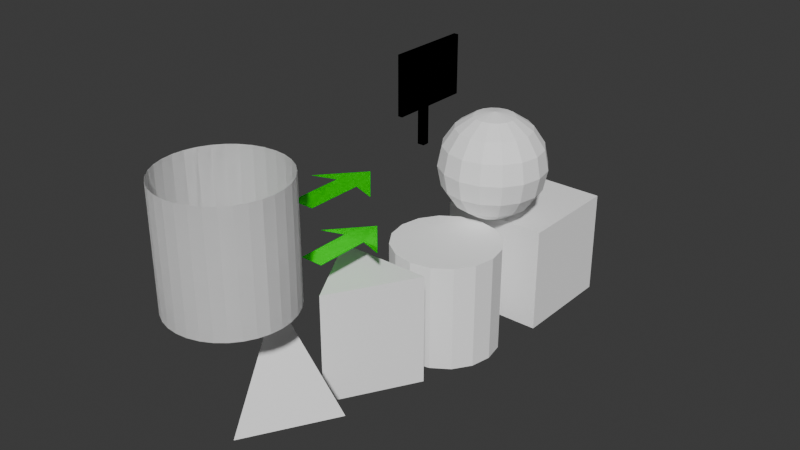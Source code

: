 # Source: Grab_Shapes_RIPPED_ByFloppaSFX-Github.blend  (saved by Blender 4.1.24; exported with 4.5.12 LTS)
import bpy
from mathutils import Matrix  # noqa: F401  (used for matrix-valued properties, if any)

bpy.ops.wm.read_factory_settings(use_empty=True)
scene = bpy.context.scene
scene.name = 'Scene'

# ---- collections
col_collection = bpy.data.collections.new('Collection'); scene.collection.children.link(col_collection)

# ---- materials (node trees are filled in below, after node groups)
mat_0_001 = bpy.data.materials.new('0.001')
mat_0_001.use_transparent_shadow = False
mat_0_001.diffuse_color = (1.0, 1.0, 1.0, 1.0)
mat_0_001.roughness = 1.0
mat_0_002 = bpy.data.materials.new('0.002')
mat_0_002.use_transparent_shadow = False
mat_0_002.diffuse_color = (0.0, 1.0, 0.0, 1.0)
mat_0_002.roughness = 1.0
mat_0_003 = bpy.data.materials.new('0.003')
mat_0_003.use_transparent_shadow = False
mat_0_003.diffuse_color = (0.0, 1.0, 0.0, 1.0)
mat_0_003.roughness = 1.0
mat_0_004 = bpy.data.materials.new('0.004')
mat_0_004.use_transparent_shadow = False
mat_0_004.diffuse_color = (1.0, 1.0, 1.0, 1.0)
mat_0_004.roughness = 1.0
mat_0_005 = bpy.data.materials.new('0.005')
mat_0_005.use_transparent_shadow = False
mat_0_005.diffuse_color = (0.0, 0.0, 0.0, 1.0)
mat_0_005.roughness = 1.0
mat_0_006 = bpy.data.materials.new('0.006')
mat_0_006.use_transparent_shadow = False
mat_0_006.diffuse_color = (1.0, 1.0, 1.0, 1.0)
mat_0_006.roughness = 1.0
mat_0_007 = bpy.data.materials.new('0.007')
mat_0_007.use_transparent_shadow = False
mat_0_007.diffuse_color = (1.0, 1.0, 1.0, 1.0)
mat_0_007.roughness = 1.0
mat_0_008 = bpy.data.materials.new('0.008')
mat_0_008.use_transparent_shadow = False
mat_0_008.diffuse_color = (1.0, 1.0, 1.0, 1.0)
mat_0_008.roughness = 1.0
mat_0_009 = bpy.data.materials.new('0.009')
mat_0_009.use_transparent_shadow = False
mat_0_009.diffuse_color = (1.0, 1.0, 1.0, 1.0)
mat_0_009.roughness = 1.0

# ---- material node trees
mat_0_001.use_nodes = True; mat_0_001.node_tree.nodes.clear()
_N = mat_0_001.node_tree.nodes; _L = mat_0_001.node_tree.links
n0 = _N.new('ShaderNodeBsdfPrincipled'); n0.name = 'Principled BSDF'; n0.location = (0, 300)
n0.inputs[0].default_value = (1.0, 1.0, 1.0, 1.0)
n0.inputs[2].default_value = 1.0
n0.inputs[13].default_value = 0.0
n1 = _N.new('ShaderNodeOutputMaterial'); n1.name = 'Material Output'; n1.location = (280, 300)
_L.new(n0.outputs[0], n1.inputs[0])
n1.is_active_output = True
mat_0_002.use_nodes = True; mat_0_002.node_tree.nodes.clear()
_N = mat_0_002.node_tree.nodes; _L = mat_0_002.node_tree.links
n0 = _N.new('ShaderNodeBsdfPrincipled'); n0.name = 'Principled BSDF'; n0.location = (0, 300)
n0.inputs[0].default_value = (0.0, 1.0, 0.0, 1.0)
n0.inputs[2].default_value = 1.0
n0.inputs[13].default_value = 0.0
n1 = _N.new('ShaderNodeOutputMaterial'); n1.name = 'Material Output'; n1.location = (280, 300)
_L.new(n0.outputs[0], n1.inputs[0])
n1.is_active_output = True
mat_0_003.use_nodes = True; mat_0_003.node_tree.nodes.clear()
_N = mat_0_003.node_tree.nodes; _L = mat_0_003.node_tree.links
n0 = _N.new('ShaderNodeBsdfPrincipled'); n0.name = 'Principled BSDF'; n0.location = (0, 300)
n0.inputs[0].default_value = (0.0, 1.0, 0.0, 1.0)
n0.inputs[2].default_value = 1.0
n0.inputs[13].default_value = 0.0
n1 = _N.new('ShaderNodeOutputMaterial'); n1.name = 'Material Output'; n1.location = (280, 300)
_L.new(n0.outputs[0], n1.inputs[0])
n1.is_active_output = True
mat_0_004.use_nodes = True; mat_0_004.node_tree.nodes.clear()
_N = mat_0_004.node_tree.nodes; _L = mat_0_004.node_tree.links
n0 = _N.new('ShaderNodeBsdfPrincipled'); n0.name = 'Principled BSDF'; n0.location = (0, 300)
n0.inputs[0].default_value = (1.0, 1.0, 1.0, 1.0)
n0.inputs[2].default_value = 1.0
n0.inputs[13].default_value = 0.0
n1 = _N.new('ShaderNodeOutputMaterial'); n1.name = 'Material Output'; n1.location = (280, 300)
_L.new(n0.outputs[0], n1.inputs[0])
n1.is_active_output = True
mat_0_005.use_nodes = True; mat_0_005.node_tree.nodes.clear()
_N = mat_0_005.node_tree.nodes; _L = mat_0_005.node_tree.links
n0 = _N.new('ShaderNodeBsdfPrincipled'); n0.name = 'Principled BSDF'; n0.location = (0, 300)
n0.inputs[0].default_value = (0.0, 0.0, 0.0, 1.0)
n0.inputs[2].default_value = 1.0
n0.inputs[13].default_value = 0.0
n1 = _N.new('ShaderNodeOutputMaterial'); n1.name = 'Material Output'; n1.location = (280, 300)
_L.new(n0.outputs[0], n1.inputs[0])
n1.is_active_output = True
mat_0_006.use_nodes = True; mat_0_006.node_tree.nodes.clear()
_N = mat_0_006.node_tree.nodes; _L = mat_0_006.node_tree.links
n0 = _N.new('ShaderNodeBsdfPrincipled'); n0.name = 'Principled BSDF'; n0.location = (0, 300)
n0.inputs[0].default_value = (1.0, 1.0, 1.0, 1.0)
n0.inputs[2].default_value = 1.0
n0.inputs[13].default_value = 0.0
n1 = _N.new('ShaderNodeOutputMaterial'); n1.name = 'Material Output'; n1.location = (280, 300)
_L.new(n0.outputs[0], n1.inputs[0])
n1.is_active_output = True
mat_0_007.use_nodes = True; mat_0_007.node_tree.nodes.clear()
_N = mat_0_007.node_tree.nodes; _L = mat_0_007.node_tree.links
n0 = _N.new('ShaderNodeBsdfPrincipled'); n0.name = 'Principled BSDF'; n0.location = (0, 300)
n0.inputs[0].default_value = (1.0, 1.0, 1.0, 1.0)
n0.inputs[2].default_value = 1.0
n0.inputs[13].default_value = 0.0
n1 = _N.new('ShaderNodeOutputMaterial'); n1.name = 'Material Output'; n1.location = (280, 300)
_L.new(n0.outputs[0], n1.inputs[0])
n1.is_active_output = True
mat_0_008.use_nodes = True; mat_0_008.node_tree.nodes.clear()
_N = mat_0_008.node_tree.nodes; _L = mat_0_008.node_tree.links
n0 = _N.new('ShaderNodeBsdfPrincipled'); n0.name = 'Principled BSDF'; n0.location = (0, 300)
n0.inputs[0].default_value = (1.0, 1.0, 1.0, 1.0)
n0.inputs[2].default_value = 1.0
n0.inputs[13].default_value = 0.0
n1 = _N.new('ShaderNodeOutputMaterial'); n1.name = 'Material Output'; n1.location = (280, 300)
_L.new(n0.outputs[0], n1.inputs[0])
n1.is_active_output = True
mat_0_009.use_nodes = True; mat_0_009.node_tree.nodes.clear()
_N = mat_0_009.node_tree.nodes; _L = mat_0_009.node_tree.links
n0 = _N.new('ShaderNodeBsdfPrincipled'); n0.name = 'Principled BSDF'; n0.location = (0, 300)
n0.inputs[0].default_value = (1.0, 1.0, 1.0, 1.0)
n0.inputs[2].default_value = 1.0
n0.inputs[13].default_value = 0.0
n1 = _N.new('ShaderNodeOutputMaterial'); n1.name = 'Material Output'; n1.location = (280, 300)
_L.new(n0.outputs[0], n1.inputs[0])
n1.is_active_output = True

# ---- world
world_world = bpy.data.worlds.new('World'); scene.world = world_world
world_world.use_nodes = True; world_world.node_tree.nodes.clear()
_N = world_world.node_tree.nodes; _L = world_world.node_tree.links
n0 = _N.new('ShaderNodeOutputWorld'); n0.name = 'World Output'; n0.location = (300, 300)
n1 = _N.new('ShaderNodeBackground'); n1.name = 'Background'; n1.location = (10, 300)
n1.inputs[0].default_value = (0.05088, 0.05088, 0.05088, 1.0)
_L.new(n1.outputs[0], n0.inputs[0])
n0.is_active_output = True
world_world.color = (0.05088, 0.05088, 0.05088)
world_world.use_sun_shadow = False
world_world.sun_shadow_jitter_overblur = 0.0

# ---- meshes
me_0_001 = bpy.data.meshes.new('0.001')
me_0_001.from_pydata([(0.0, 0.0, 0.5), (0.0, 1.0, 0.5), (-0.09755, 1.0, 0.4904), (-0.09755, 0.0, 0.4904), (-0.09755, 0.0, 0.4904), (-0.09755, 1.0, 0.4904), (-0.1913, 1.0, 0.4619), (-0.1913, 0.0, 0.4619), (-0.1913, 0.0, 0.4619), (-0.1913, 1.0, 0.4619), (-0.2778, 1.0, 0.4157), (-0.2778, 0.0, 0.4157), (-0.2778, 0.0, 0.4157), (-0.2778, 1.0, 0.4157), (-0.3536, 1.0, 0.3536), (-0.3536, 0.0, 0.3536), (-0.3536, 0.0, 0.3536), (-0.3536, 1.0, 0.3536), (-0.4157, 1.0, 0.2778), (-0.4157, 0.0, 0.2778), (-0.4157, 0.0, 0.2778), (-0.4157, 1.0, 0.2778), (-0.4619, 1.0, 0.1913), (-0.4619, 0.0, 0.1913), (-0.4619, 0.0, 0.1913), (-0.4619, 1.0, 0.1913), (-0.4904, 1.0, 0.09755), (-0.4904, 0.0, 0.09755), (-0.4904, 0.0, 0.09755), (-0.4904, 1.0, 0.09755), (-0.5, 1.0, 3.775e-08), (-0.5, 0.0, 3.775e-08), (-0.5, 0.0, 3.775e-08), (-0.5, 1.0, 3.775e-08), (-0.4904, 1.0, -0.09755), (-0.4904, 0.0, -0.09755), (-0.4904, 0.0, -0.09755), (-0.4904, 1.0, -0.09755), (-0.4619, 1.0, -0.1913), (-0.4619, 0.0, -0.1913), (-0.4619, 0.0, -0.1913), (-0.4619, 1.0, -0.1913), (-0.4157, 1.0, -0.2778), (-0.4157, 0.0, -0.2778), (-0.4157, 0.0, -0.2778), (-0.4157, 1.0, -0.2778), (-0.3536, 1.0, -0.3536), (-0.3536, 0.0, -0.3536), (-0.3536, 0.0, -0.3536), (-0.3536, 1.0, -0.3536), (-0.2778, 1.0, -0.4157), (-0.2778, 0.0, -0.4157), (-0.2778, 0.0, -0.4157), (-0.2778, 1.0, -0.4157), (-0.1913, 1.0, -0.4619), (-0.1913, 0.0, -0.4619), (-0.1913, 0.0, -0.4619), (-0.1913, 1.0, -0.4619), (-0.09755, 1.0, -0.4904), (-0.09755, 0.0, -0.4904), (-0.09755, 0.0, -0.4904), (-0.09755, 1.0, -0.4904), (1.629e-07, 1.0, -0.5), (1.629e-07, 0.0, -0.5), (1.629e-07, 0.0, -0.5), (1.629e-07, 1.0, -0.5), (0.09755, 1.0, -0.4904), (0.09755, 0.0, -0.4904), (0.09755, 0.0, -0.4904), (0.09755, 1.0, -0.4904), (0.1913, 1.0, -0.4619), (0.1913, 0.0, -0.4619), (0.1913, 0.0, -0.4619), (0.1913, 1.0, -0.4619), (0.2778, 1.0, -0.4157), (0.2778, 0.0, -0.4157), (0.2778, 0.0, -0.4157), (0.2778, 1.0, -0.4157), (0.3536, 1.0, -0.3536), (0.3536, 0.0, -0.3536), (0.3536, 0.0, -0.3536), (0.3536, 1.0, -0.3536), (0.4157, 1.0, -0.2778), (0.4157, 0.0, -0.2778), (0.4157, 0.0, -0.2778), (0.4157, 1.0, -0.2778), (0.4619, 1.0, -0.1913), (0.4619, 0.0, -0.1913), (0.4619, 0.0, -0.1913), (0.4619, 1.0, -0.1913), (0.4904, 1.0, -0.09754), (0.4904, 0.0, -0.09754), (0.4904, 0.0, -0.09754), (0.4904, 1.0, -0.09754), (0.5, 1.0, 4.828e-07), (0.5, 0.0, 4.828e-07), (0.5, 0.0, 4.828e-07), (0.5, 1.0, 4.828e-07), (0.4904, 1.0, 0.09755), (0.4904, 0.0, 0.09755), (0.4904, 0.0, 0.09755), (0.4904, 1.0, 0.09755), (0.4619, 1.0, 0.1913), (0.4619, 0.0, 0.1913), (0.4619, 0.0, 0.1913), (0.4619, 1.0, 0.1913), (0.4157, 1.0, 0.2778), (0.4157, 0.0, 0.2778), (0.4157, 0.0, 0.2778), (0.4157, 1.0, 0.2778), (0.3536, 1.0, 0.3536), (0.3536, 0.0, 0.3536), (0.3536, 0.0, 0.3536), (0.3536, 1.0, 0.3536), (0.2778, 1.0, 0.4157), (0.2778, 0.0, 0.4157), (0.2778, 0.0, 0.4157), (0.2778, 1.0, 0.4157), (0.1913, 1.0, 0.4619), (0.1913, 0.0, 0.4619), (0.1913, 0.0, 0.4619), (0.1913, 1.0, 0.4619), (0.09754, 1.0, 0.4904), (0.09754, 0.0, 0.4904), (0.09754, 0.0, 0.4904), (0.09754, 1.0, 0.4904), (0.0, 1.0, 0.5), (0.0, 0.0, 0.5), (0.0, 0.0, 0.5), (-0.09755, 0.0, 0.4904), (-0.09755, 1.0, 0.4904), (0.0, 1.0, 0.5), (-0.09755, 0.0, 0.4904), (-0.1913, 0.0, 0.4619), (-0.1913, 1.0, 0.4619), (-0.09755, 1.0, 0.4904), (-0.1913, 0.0, 0.4619), (-0.2778, 0.0, 0.4157), (-0.2778, 1.0, 0.4157), (-0.1913, 1.0, 0.4619), (-0.2778, 0.0, 0.4157), (-0.3536, 0.0, 0.3536), (-0.3536, 1.0, 0.3536), (-0.2778, 1.0, 0.4157), (-0.3536, 0.0, 0.3536), (-0.4157, 0.0, 0.2778), (-0.4157, 1.0, 0.2778), (-0.3536, 1.0, 0.3536), (-0.4157, 0.0, 0.2778), (-0.4619, 0.0, 0.1913), (-0.4619, 1.0, 0.1913), (-0.4157, 1.0, 0.2778), (-0.4619, 0.0, 0.1913), (-0.4904, 0.0, 0.09755), (-0.4904, 1.0, 0.09755), (-0.4619, 1.0, 0.1913), (-0.4904, 0.0, 0.09755), (-0.5, 0.0, 3.775e-08), (-0.5, 1.0, 3.775e-08), (-0.4904, 1.0, 0.09755), (-0.5, 0.0, 3.775e-08), (-0.4904, 0.0, -0.09755), (-0.4904, 1.0, -0.09755), (-0.5, 1.0, 3.775e-08), (-0.4904, 0.0, -0.09755), (-0.4619, 0.0, -0.1913), (-0.4619, 1.0, -0.1913), (-0.4904, 1.0, -0.09755), (-0.4619, 0.0, -0.1913), (-0.4157, 0.0, -0.2778), (-0.4157, 1.0, -0.2778), (-0.4619, 1.0, -0.1913), (-0.4157, 0.0, -0.2778), (-0.3536, 0.0, -0.3536), (-0.3536, 1.0, -0.3536), (-0.4157, 1.0, -0.2778), (-0.3536, 0.0, -0.3536), (-0.2778, 0.0, -0.4157), (-0.2778, 1.0, -0.4157), (-0.3536, 1.0, -0.3536), (-0.2778, 0.0, -0.4157), (-0.1913, 0.0, -0.4619), (-0.1913, 1.0, -0.4619), (-0.2778, 1.0, -0.4157), (-0.1913, 0.0, -0.4619), (-0.09755, 0.0, -0.4904), (-0.09755, 1.0, -0.4904), (-0.1913, 1.0, -0.4619), (-0.09755, 0.0, -0.4904), (1.629e-07, 0.0, -0.5), (1.629e-07, 1.0, -0.5), (-0.09755, 1.0, -0.4904), (1.629e-07, 0.0, -0.5), (0.09755, 0.0, -0.4904), (0.09755, 1.0, -0.4904), (1.629e-07, 1.0, -0.5), (0.09755, 0.0, -0.4904), (0.1913, 0.0, -0.4619), (0.1913, 1.0, -0.4619), (0.09755, 1.0, -0.4904), (0.1913, 0.0, -0.4619), (0.2778, 0.0, -0.4157), (0.2778, 1.0, -0.4157), (0.1913, 1.0, -0.4619), (0.2778, 0.0, -0.4157), (0.3536, 0.0, -0.3536), (0.3536, 1.0, -0.3536), (0.2778, 1.0, -0.4157), (0.3536, 0.0, -0.3536), (0.4157, 0.0, -0.2778), (0.4157, 1.0, -0.2778), (0.3536, 1.0, -0.3536), (0.4157, 0.0, -0.2778), (0.4619, 0.0, -0.1913), (0.4619, 1.0, -0.1913), (0.4157, 1.0, -0.2778), (0.4619, 0.0, -0.1913), (0.4904, 0.0, -0.09754), (0.4904, 1.0, -0.09754), (0.4619, 1.0, -0.1913), (0.4904, 0.0, -0.09754), (0.5, 0.0, 4.828e-07), (0.5, 1.0, 4.828e-07), (0.4904, 1.0, -0.09754), (0.5, 0.0, 4.828e-07), (0.4904, 0.0, 0.09755), (0.4904, 1.0, 0.09755), (0.5, 1.0, 4.828e-07), (0.4904, 0.0, 0.09755), (0.4619, 0.0, 0.1913), (0.4619, 1.0, 0.1913), (0.4904, 1.0, 0.09755), (0.4619, 0.0, 0.1913), (0.4157, 0.0, 0.2778), (0.4157, 1.0, 0.2778), (0.4619, 1.0, 0.1913), (0.4157, 0.0, 0.2778), (0.3536, 0.0, 0.3536), (0.3536, 1.0, 0.3536), (0.4157, 1.0, 0.2778), (0.3536, 0.0, 0.3536), (0.2778, 0.0, 0.4157), (0.2778, 1.0, 0.4157), (0.3536, 1.0, 0.3536), (0.2778, 0.0, 0.4157), (0.1913, 0.0, 0.4619), (0.1913, 1.0, 0.4619), (0.2778, 1.0, 0.4157), (0.1913, 0.0, 0.4619), (0.09754, 0.0, 0.4904), (0.09754, 1.0, 0.4904), (0.1913, 1.0, 0.4619), (0.09754, 0.0, 0.4904), (0.0, 0.0, 0.5), (0.0, 1.0, 0.5), (0.09754, 1.0, 0.4904)], [], [(0, 1, 2), (0, 2, 3), (4, 5, 6), (4, 6, 7), (8, 9, 10), (8, 10, 11), (12, 13, 14), (12, 14, 15), (16, 17, 18), (16, 18, 19), (20, 21, 22), (20, 22, 23), (24, 25, 26), (24, 26, 27), (28, 29, 30), (28, 30, 31), (32, 33, 34), (32, 34, 35), (36, 37, 38), (36, 38, 39), (40, 41, 42), (40, 42, 43), (44, 45, 46), (44, 46, 47), (48, 49, 50), (48, 50, 51), (52, 53, 54), (52, 54, 55), (56, 57, 58), (56, 58, 59), (60, 61, 62), (60, 62, 63), (64, 65, 66), (64, 66, 67), (68, 69, 70), (68, 70, 71), (72, 73, 74), (72, 74, 75), (76, 77, 78), (76, 78, 79), (80, 81, 82), (80, 82, 83), (84, 85, 86), (84, 86, 87), (88, 89, 90), (88, 90, 91), (92, 93, 94), (92, 94, 95), (96, 97, 98), (96, 98, 99), (100, 101, 102), (100, 102, 103), (104, 105, 106), (104, 106, 107), (108, 109, 110), (108, 110, 111), (112, 113, 114), (112, 114, 115), (116, 117, 118), (116, 118, 119), (120, 121, 122), (120, 122, 123), (124, 125, 126), (124, 126, 127), (128, 129, 130), (128, 130, 131), (132, 133, 134), (132, 134, 135), (136, 137, 138), (136, 138, 139), (140, 141, 142), (140, 142, 143), (144, 145, 146), (144, 146, 147), (148, 149, 150), (148, 150, 151), (152, 153, 154), (152, 154, 155), (156, 157, 158), (156, 158, 159), (160, 161, 162), (160, 162, 163), (164, 165, 166), (164, 166, 167), (168, 169, 170), (168, 170, 171), (172, 173, 174), (172, 174, 175), (176, 177, 178), (176, 178, 179), (180, 181, 182), (180, 182, 183), (184, 185, 186), (184, 186, 187), (188, 189, 190), (188, 190, 191), (192, 193, 194), (192, 194, 195), (196, 197, 198), (196, 198, 199), (200, 201, 202), (200, 202, 203), (204, 205, 206), (204, 206, 207), (208, 209, 210), (208, 210, 211), (212, 213, 214), (212, 214, 215), (216, 217, 218), (216, 218, 219), (220, 221, 222), (220, 222, 223), (224, 225, 226), (224, 226, 227), (228, 229, 230), (228, 230, 231), (232, 233, 234), (232, 234, 235), (236, 237, 238), (236, 238, 239), (240, 241, 242), (240, 242, 243), (244, 245, 246), (244, 246, 247), (248, 249, 250), (248, 250, 251), (252, 253, 254), (252, 254, 255)])
me_0_001.materials.append(mat_0_001)
me_0_001.update()
me_0_001.normals_split_custom_set([tuple(v) for v in zip(*[iter([-0.09802, 0.0, 0.9952, -0.09802, 0.0, 0.9952, -0.09802, 0.0, 0.9952, -0.09802, 0.0, 0.9952, -0.09802, 0.0, 0.9952, -0.09802, 0.0, 0.9952, -0.2903, 0.0, 0.9569, -0.2903, 0.0, 0.9569, -0.2903, 0.0, 0.9569, -0.2903, 0.0, 0.9569, -0.2903, 0.0, 0.9569, -0.2903, 0.0, 0.9569, -0.4714, 0.0, 0.8819, -0.4714, 0.0, 0.8819, -0.4714, 0.0, 0.8819, -0.4714, 0.0, 0.8819, -0.4714, 0.0, 0.8819, -0.4714, 0.0, 0.8819, -0.6344, 0.0, 0.773, -0.6344, 0.0, 0.773, -0.6344, 0.0, 0.773, -0.6344, 0.0, 0.773, -0.6344, 0.0, 0.773, -0.6344, 0.0, 0.773, -0.773, 0.0, 0.6344, -0.773, 0.0, 0.6344, -0.773, 0.0, 0.6344, -0.773, 0.0, 0.6344, -0.773, 0.0, 0.6344, -0.773, 0.0, 0.6344, -0.8819, 0.0, 0.4714, -0.8819, 0.0, 0.4714, -0.8819, 0.0, 0.4714, -0.8819, 0.0, 0.4714, -0.8819, 0.0, 0.4714, -0.8819, 0.0, 0.4714, -0.9569, 0.0, 0.2903, -0.9569, 0.0, 0.2903, -0.9569, 0.0, 0.2903, -0.9569, 0.0, 0.2903, -0.9569, 0.0, 0.2903, -0.9569, 0.0, 0.2903, -0.9952, 0.0, 0.09802, -0.9952, 0.0, 0.09802, -0.9952, 0.0, 0.09802, -0.9952, 0.0, 0.09802, -0.9952, 0.0, 0.09802, -0.9952, 0.0, 0.09802, -0.9952, 0.0, -0.09802, -0.9952, 0.0, -0.09802, -0.9952, 0.0, -0.09802, -0.9952, 0.0, -0.09802, -0.9952, 0.0, -0.09802, -0.9952, 0.0, -0.09802, -0.9569, 0.0, -0.2903, -0.9569, 0.0, -0.2903, -0.9569, 0.0, -0.2903, -0.9569, 0.0, -0.2903, -0.9569, 0.0, -0.2903, -0.9569, 0.0, -0.2903, -0.8819, 0.0, -0.4714, -0.8819, 0.0, -0.4714, -0.8819, 0.0, -0.4714, -0.8819, 0.0, -0.4714, -0.8819, 0.0, -0.4714, -0.8819, 0.0, -0.4714, -0.773, 0.0, -0.6344, -0.773, 0.0, -0.6344, -0.773, 0.0, -0.6344, -0.773, 0.0, -0.6344, -0.773, 0.0, -0.6344, -0.773, 0.0, -0.6344, -0.6344, 0.0, -0.773, -0.6344, 0.0, -0.773, -0.6344, 0.0, -0.773, -0.6344, 0.0, -0.773, -0.6344, 0.0, -0.773, -0.6344, 0.0, -0.773, -0.4714, 0.0, -0.8819, -0.4714, 0.0, -0.8819, -0.4714, 0.0, -0.8819, -0.4714, 0.0, -0.8819, -0.4714, 0.0, -0.8819, -0.4714, 0.0, -0.8819, -0.2903, 0.0, -0.9569, -0.2903, 0.0, -0.9569, -0.2903, 0.0, -0.9569, -0.2903, 0.0, -0.9569, -0.2903, 0.0, -0.9569, -0.2903, 0.0, -0.9569, -0.09802, 0.0, -0.9952, -0.09802, 0.0, -0.9952, -0.09802, 0.0, -0.9952, -0.09802, 0.0, -0.9952, -0.09802, 0.0, -0.9952, -0.09802, 0.0, -0.9952, 0.09802, 0.0, -0.9952, 0.09802, 0.0, -0.9952, 0.09802, 0.0, -0.9952, 0.09802, 0.0, -0.9952, 0.09802, 0.0, -0.9952, 0.09802, 0.0, -0.9952, 0.2903, 0.0, -0.9569, 0.2903, 0.0, -0.9569, 0.2903, 0.0, -0.9569, 0.2903, 0.0, -0.9569, 0.2903, 0.0, -0.9569, 0.2903, 0.0, -0.9569, 0.4714, 0.0, -0.8819, 0.4714, 0.0, -0.8819, 0.4714, 0.0, -0.8819, 0.4714, 0.0, -0.8819, 0.4714, 0.0, -0.8819, 0.4714, 0.0, -0.8819, 0.6344, 0.0, -0.773, 0.6344, 0.0, -0.773, 0.6344, 0.0, -0.773, 0.6344, 0.0, -0.773, 0.6344, 0.0, -0.773, 0.6344, 0.0, -0.773, 0.773, 0.0, -0.6344, 0.773, 0.0, -0.6344, 0.773, 0.0, -0.6344, 0.773, 0.0, -0.6344, 0.773, 0.0, -0.6344, 0.773, 0.0, -0.6344, 0.8819, 0.0, -0.4714, 0.8819, 0.0, -0.4714, 0.8819, 0.0, -0.4714, 0.8819, 0.0, -0.4714, 0.8819, 0.0, -0.4714, 0.8819, 0.0, -0.4714, 0.9569, 0.0, -0.2903, 0.9569, 0.0, -0.2903, 0.9569, 0.0, -0.2903, 0.9569, 0.0, -0.2903, 0.9569, 0.0, -0.2903, 0.9569, 0.0, -0.2903, 0.9952, 0.0, -0.09802, 0.9952, 0.0, -0.09802, 0.9952, 0.0, -0.09802, 0.9952, 0.0, -0.09802, 0.9952, 0.0, -0.09802, 0.9952, 0.0, -0.09802, 0.9952, 0.0, 0.09802, 0.9952, 0.0, 0.09802, 0.9952, 0.0, 0.09802, 0.9952, 0.0, 0.09802, 0.9952, 0.0, 0.09802, 0.9952, 0.0, 0.09802, 0.9569, 0.0, 0.2903, 0.9569, 0.0, 0.2903, 0.9569, 0.0, 0.2903, 0.9569, 0.0, 0.2903, 0.9569, 0.0, 0.2903, 0.9569, 0.0, 0.2903, 0.8819, 0.0, 0.4714, 0.8819, 0.0, 0.4714, 0.8819, 0.0, 0.4714, 0.8819, 0.0, 0.4714, 0.8819, 0.0, 0.4714, 0.8819, 0.0, 0.4714, 0.773, 0.0, 0.6344, 0.773, 0.0, 0.6344, 0.773, 0.0, 0.6344, 0.773, 0.0, 0.6344, 0.773, 0.0, 0.6344, 0.773, 0.0, 0.6344, 0.6344, 0.0, 0.773, 0.6344, 0.0, 0.773, 0.6344, 0.0, 0.773, 0.6344, 0.0, 0.773, 0.6344, 0.0, 0.773, 0.6344, 0.0, 0.773, 0.4714, 0.0, 0.8819, 0.4714, 0.0, 0.8819, 0.4714, 0.0, 0.8819, 0.4714, 0.0, 0.8819, 0.4714, 0.0, 0.8819, 0.4714, 0.0, 0.8819, 0.2903, 0.0, 0.9569, 0.2903, 0.0, 0.9569, 0.2903, 0.0, 0.9569, 0.2903, 0.0, 0.9569, 0.2903, 0.0, 0.9569, 0.2903, 0.0, 0.9569, 0.09802, 0.0, 0.9952, 0.09802, 0.0, 0.9952, 0.09802, 0.0, 0.9952, 0.09802, 0.0, 0.9952, 0.09802, 0.0, 0.9952, 0.09802, 0.0, 0.9952, 0.09802, 0.0, -0.9952, 0.09802, 0.0, -0.9952, 0.09802, 0.0, -0.9952, 0.09802, 0.0, -0.9952, 0.09802, 0.0, -0.9952, 0.09802, 0.0, -0.9952, 0.2903, 0.0, -0.9569, 0.2903, 0.0, -0.9569, 0.2903, 0.0, -0.9569, 0.2903, 0.0, -0.9569, 0.2903, 0.0, -0.9569, 0.2903, 0.0, -0.9569, 0.4714, 0.0, -0.8819, 0.4714, 0.0, -0.8819, 0.4714, 0.0, -0.8819, 0.4714, 0.0, -0.8819, 0.4714, 0.0, -0.8819, 0.4714, 0.0, -0.8819, 0.6344, 0.0, -0.773, 0.6344, 0.0, -0.773, 0.6344, 0.0, -0.773, 0.6344, 0.0, -0.773, 0.6344, 0.0, -0.773, 0.6344, 0.0, -0.773, 0.773, 0.0, -0.6344, 0.773, 0.0, -0.6344, 0.773, 0.0, -0.6344, 0.773, 0.0, -0.6344, 0.773, 0.0, -0.6344, 0.773, 0.0, -0.6344, 0.8819, 0.0, -0.4714, 0.8819, 0.0, -0.4714, 0.8819, 0.0, -0.4714, 0.8819, 0.0, -0.4714, 0.8819, 0.0, -0.4714, 0.8819, 0.0, -0.4714, 0.9569, 0.0, -0.2903, 0.9569, 0.0, -0.2903, 0.9569, 0.0, -0.2903, 0.9569, 0.0, -0.2903, 0.9569, 0.0, -0.2903, 0.9569, 0.0, -0.2903, 0.9952, 0.0, -0.09802, 0.9952, 0.0, -0.09802, 0.9952, 0.0, -0.09802, 0.9952, 0.0, -0.09802, 0.9952, 0.0, -0.09802, 0.9952, 0.0, -0.09802, 0.9952, 0.0, 0.09802, 0.9952, 0.0, 0.09802, 0.9952, 0.0, 0.09802, 0.9952, 0.0, 0.09802, 0.9952, 0.0, 0.09802, 0.9952, 0.0, 0.09802, 0.9569, 0.0, 0.2903, 0.9569, 0.0, 0.2903, 0.9569, 0.0, 0.2903, 0.9569, 0.0, 0.2903, 0.9569, 0.0, 0.2903, 0.9569, 0.0, 0.2903, 0.8819, 0.0, 0.4714, 0.8819, 0.0, 0.4714, 0.8819, 0.0, 0.4714, 0.8819, 0.0, 0.4714, 0.8819, 0.0, 0.4714, 0.8819, 0.0, 0.4714, 0.773, 0.0, 0.6344, 0.773, 0.0, 0.6344, 0.773, 0.0, 0.6344, 0.773, 0.0, 0.6344, 0.773, 0.0, 0.6344, 0.773, 0.0, 0.6344, 0.6344, 0.0, 0.773, 0.6344, 0.0, 0.773, 0.6344, 0.0, 0.773, 0.6344, 0.0, 0.773, 0.6344, 0.0, 0.773, 0.6344, 0.0, 0.773, 0.4714, 0.0, 0.8819, 0.4714, 0.0, 0.8819, 0.4714, 0.0, 0.8819, 0.4714, 0.0, 0.8819, 0.4714, 0.0, 0.8819, 0.4714, 0.0, 0.8819, 0.2903, 0.0, 0.9569, 0.2903, 0.0, 0.9569, 0.2903, 0.0, 0.9569, 0.2903, 0.0, 0.9569, 0.2903, 0.0, 0.9569, 0.2903, 0.0, 0.9569, 0.09802, 0.0, 0.9952, 0.09802, 0.0, 0.9952, 0.09802, 0.0, 0.9952, 0.09802, 0.0, 0.9952, 0.09802, 0.0, 0.9952, 0.09802, 0.0, 0.9952, -0.09802, 0.0, 0.9952, -0.09802, 0.0, 0.9952, -0.09802, 0.0, 0.9952, -0.09802, 0.0, 0.9952, -0.09802, 0.0, 0.9952, -0.09802, 0.0, 0.9952, -0.2903, 0.0, 0.9569, -0.2903, 0.0, 0.9569, -0.2903, 0.0, 0.9569, -0.2903, 0.0, 0.9569, -0.2903, 0.0, 0.9569, -0.2903, 0.0, 0.9569, -0.4714, 0.0, 0.8819, -0.4714, 0.0, 0.8819, -0.4714, 0.0, 0.8819, -0.4714, 0.0, 0.8819, -0.4714, 0.0, 0.8819, -0.4714, 0.0, 0.8819, -0.6344, 0.0, 0.773, -0.6344, 0.0, 0.773, -0.6344, 0.0, 0.773, -0.6344, 0.0, 0.773, -0.6344, 0.0, 0.773, -0.6344, 0.0, 0.773, -0.773, 0.0, 0.6344, -0.773, 0.0, 0.6344, -0.773, 0.0, 0.6344, -0.773, 0.0, 0.6344, -0.773, 0.0, 0.6344, -0.773, 0.0, 0.6344, -0.8819, 0.0, 0.4714, -0.8819, 0.0, 0.4714, -0.8819, 0.0, 0.4714, -0.8819, 0.0, 0.4714, -0.8819, 0.0, 0.4714, -0.8819, 0.0, 0.4714, -0.9569, 0.0, 0.2903, -0.9569, 0.0, 0.2903, -0.9569, 0.0, 0.2903, -0.9569, 0.0, 0.2903, -0.9569, 0.0, 0.2903, -0.9569, 0.0, 0.2903, -0.9952, 0.0, 0.09802, -0.9952, 0.0, 0.09802, -0.9952, 0.0, 0.09802, -0.9952, 0.0, 0.09802, -0.9952, 0.0, 0.09802, -0.9952, 0.0, 0.09802, -0.9952, 0.0, -0.09802, -0.9952, 0.0, -0.09802, -0.9952, 0.0, -0.09802, -0.9952, 0.0, -0.09802, -0.9952, 0.0, -0.09802, -0.9952, 0.0, -0.09802, -0.9569, 0.0, -0.2903, -0.9569, 0.0, -0.2903, -0.9569, 0.0, -0.2903, -0.9569, 0.0, -0.2903, -0.9569, 0.0, -0.2903, -0.9569, 0.0, -0.2903, -0.8819, 0.0, -0.4714, -0.8819, 0.0, -0.4714, -0.8819, 0.0, -0.4714, -0.8819, 0.0, -0.4714, -0.8819, 0.0, -0.4714, -0.8819, 0.0, -0.4714, -0.773, 0.0, -0.6344, -0.773, 0.0, -0.6344, -0.773, 0.0, -0.6344, -0.773, 0.0, -0.6344, -0.773, 0.0, -0.6344, -0.773, 0.0, -0.6344, -0.6344, 0.0, -0.773, -0.6344, 0.0, -0.773, -0.6344, 0.0, -0.773, -0.6344, 0.0, -0.773, -0.6344, 0.0, -0.773, -0.6344, 0.0, -0.773, -0.4714, 0.0, -0.8819, -0.4714, 0.0, -0.8819, -0.4714, 0.0, -0.8819, -0.4714, 0.0, -0.8819, -0.4714, 0.0, -0.8819, -0.4714, 0.0, -0.8819, -0.2903, 0.0, -0.9569, -0.2903, 0.0, -0.9569, -0.2903, 0.0, -0.9569, -0.2903, 0.0, -0.9569, -0.2903, 0.0, -0.9569, -0.2903, 0.0, -0.9569, -0.09802, 0.0, -0.9952, -0.09802, 0.0, -0.9952, -0.09802, 0.0, -0.9952, -0.09802, 0.0, -0.9952, -0.09802, 0.0, -0.9952, -0.09802, 0.0, -0.9952])] * 3)])
me_0_002 = bpy.data.meshes.new('0.002')
me_0_002.from_pydata([(-0.3, 0.5, -0.04858), (-1.278e-07, 0.5, -0.3923), (-0.1, 0.5, -0.1177), (0.1, 0.5, -0.1177), (0.1, 0.5, 0.3599), (-0.1, 0.5, 0.3599), (-1.278e-07, 0.5, -0.3923), (0.3, 0.5, -0.04858), (0.1, 0.5, -0.1177), (-0.3, 0.5, -0.04858), (-0.1, 0.5, -0.1177), (-1.278e-07, 0.5, -0.3923), (0.1, 0.5, -0.1177), (-0.1, 0.5, 0.3599), (0.1, 0.5, 0.3599), (-1.278e-07, 0.5, -0.3923), (0.1, 0.5, -0.1177), (0.3, 0.5, -0.04858)], [], [(0, 1, 2), (2, 1, 3), (2, 3, 4), (2, 4, 5), (6, 7, 8), (9, 10, 11), (10, 12, 11), (10, 13, 14), (10, 14, 12), (15, 16, 17)])
me_0_002.materials.append(mat_0_002)
me_0_002.update()
me_0_002.normals_split_custom_set([tuple(v) for v in zip(*[iter([0.0, -1.0, -1.552e-07, 0.0, -1.0, -1.552e-07, 0.0, -1.0, -1.552e-07, 0.0, -1.0, 0.0, 0.0, -1.0, 0.0, 0.0, -1.0, 0.0, 0.0, -1.0, 7.799e-08, 0.0, -1.0, 7.799e-08, 0.0, -1.0, 7.799e-08, 0.0, -1.0, -1.56e-07, 0.0, -1.0, -1.56e-07, 0.0, -1.0, -1.56e-07, 0.0, -1.0, 0.0, 0.0, -1.0, 0.0, 0.0, -1.0, 0.0, 0.0, 1.0, 1.552e-07, 0.0, 1.0, 1.552e-07, 0.0, 1.0, 1.552e-07, 0.0, 1.0, 0.0, 0.0, 1.0, 0.0, 0.0, 1.0, 0.0, 0.0, 1.0, 1.56e-07, 0.0, 1.0, 1.56e-07, 0.0, 1.0, 1.56e-07, 0.0, 1.0, -7.799e-08, 0.0, 1.0, -7.799e-08, 0.0, 1.0, -7.799e-08, 0.0, 1.0, 0.0, 0.0, 1.0, 0.0, 0.0, 1.0, 0.0])] * 3)])
me_0_003 = bpy.data.meshes.new('0.003')
me_0_003.from_pydata([(-0.3, 0.0, -0.04858), (-1.278e-07, 0.0, -0.3923), (-0.1, 0.0, -0.1177), (0.1, 0.0, -0.1177), (0.1, 0.0, 0.3599), (-0.1, 0.0, 0.3599), (-1.278e-07, 0.0, -0.3923), (0.3, 0.0, -0.04858), (0.1, 0.0, -0.1177), (-0.3, 0.0, -0.04858), (-0.1, 0.0, -0.1177), (-1.278e-07, 0.0, -0.3923), (0.1, 0.0, -0.1177), (-0.1, 0.0, 0.3599), (0.1, 0.0, 0.3599), (-1.278e-07, 0.0, -0.3923), (0.1, 0.0, -0.1177), (0.3, 0.0, -0.04858)], [], [(0, 1, 2), (2, 1, 3), (2, 3, 4), (2, 4, 5), (6, 7, 8), (9, 10, 11), (10, 12, 11), (10, 13, 14), (10, 14, 12), (15, 16, 17)])
me_0_003.materials.append(mat_0_003)
me_0_003.update()
me_0_003.normals_split_custom_set([tuple(v) for v in zip(*[iter([0.0, -1.0, 0.0, 0.0, -1.0, 0.0, 0.0, -1.0, 0.0, 0.0, -1.0, 0.0, 0.0, -1.0, 0.0, 0.0, -1.0, 0.0, 0.0, -1.0, 0.0, 0.0, -1.0, 0.0, 0.0, -1.0, 0.0, 0.0, -1.0, 0.0, 0.0, -1.0, 0.0, 0.0, -1.0, 0.0, 0.0, -1.0, 0.0, 0.0, -1.0, 0.0, 0.0, -1.0, 0.0, 0.0, 1.0, 0.0, 0.0, 1.0, 0.0, 0.0, 1.0, 0.0, 0.0, 1.0, 0.0, 0.0, 1.0, 0.0, 0.0, 1.0, 0.0, 0.0, 1.0, 0.0, 0.0, 1.0, 0.0, 0.0, 1.0, 0.0, 0.0, 1.0, 0.0, 0.0, 1.0, 0.0, 0.0, 1.0, 0.0, 0.0, 1.0, 0.0, 0.0, 1.0, 0.0, 0.0, 1.0, 0.0])] * 3)])
me_0_004 = bpy.data.meshes.new('0.004')
me_0_004.from_pydata([(0.0, -0.4619, 0.1913), (-2.17e-07, -0.3536, 0.3536), (-0.1353, -0.3536, 0.3266), (-0.07322, -0.4619, 0.1768), (0.0, -0.1913, 0.4619), (-3.287e-07, -2.186e-08, 0.5), (-0.1913, -2.186e-08, 0.4619), (-0.1768, -0.1913, 0.4268), (0.0, 0.1913, 0.4619), (0.0, 0.3536, 0.3536), (-0.1353, 0.3536, 0.3266), (-0.1768, 0.1913, 0.4268), (-5.306e-08, 0.4619, 0.1913), (3.375e-14, 0.5, 2.531e-14), (-0.07322, 0.4619, 0.1768), (0.0, -0.5, 7.55e-08), (0.0, -0.4619, 0.1913), (-0.07322, -0.4619, 0.1768), (-2.17e-07, -0.3536, 0.3536), (0.0, -0.1913, 0.4619), (-0.1768, -0.1913, 0.4268), (-0.1353, -0.3536, 0.3266), (-3.287e-07, -2.186e-08, 0.5), (0.0, 0.1913, 0.4619), (-0.1768, 0.1913, 0.4268), (-0.1913, -2.186e-08, 0.4619), (0.0, 0.3536, 0.3536), (-5.306e-08, 0.4619, 0.1913), (-0.07322, 0.4619, 0.1768), (-0.1353, 0.3536, 0.3266), (-0.07322, 0.4619, 0.1768), (3.375e-14, 0.5, 2.531e-14), (-0.1353, 0.4619, 0.1353), (0.0, -0.5, 7.55e-08), (-0.07322, -0.4619, 0.1768), (-0.1353, -0.4619, 0.1353), (-0.1353, -0.3536, 0.3266), (-0.1768, -0.1913, 0.4268), (-0.3266, -0.1913, 0.3266), (-0.25, -0.3536, 0.25), (-0.1913, -2.186e-08, 0.4619), (-0.1768, 0.1913, 0.4268), (-0.3266, 0.1913, 0.3266), (-0.3536, -2.186e-08, 0.3536), (-0.1353, 0.3536, 0.3266), (-0.07322, 0.4619, 0.1768), (-0.1353, 0.4619, 0.1353), (-0.25, 0.3536, 0.25), (-0.07322, -0.4619, 0.1768), (-0.1353, -0.3536, 0.3266), (-0.25, -0.3536, 0.25), (-0.1353, -0.4619, 0.1353), (-0.1768, -0.1913, 0.4268), (-0.1913, -2.186e-08, 0.4619), (-0.3536, -2.186e-08, 0.3536), (-0.3266, -0.1913, 0.3266), (-0.1768, 0.1913, 0.4268), (-0.1353, 0.3536, 0.3266), (-0.25, 0.3536, 0.25), (-0.3266, 0.1913, 0.3266), (-0.25, -0.3536, 0.25), (-0.3266, -0.1913, 0.3266), (-0.4268, -0.1913, 0.1768), (-0.3266, -0.3536, 0.1353), (-0.3536, -2.186e-08, 0.3536), (-0.3266, 0.1913, 0.3266), (-0.4268, 0.1913, 0.1768), (-0.4619, -2.186e-08, 0.1913), (-0.25, 0.3536, 0.25), (-0.1353, 0.4619, 0.1353), (-0.1768, 0.4619, 0.07322), (-0.3266, 0.3536, 0.1353), (-0.1353, -0.4619, 0.1353), (-0.25, -0.3536, 0.25), (-0.3266, -0.3536, 0.1353), (-0.1768, -0.4619, 0.07322), (-0.3266, -0.1913, 0.3266), (-0.3536, -2.186e-08, 0.3536), (-0.4619, -2.186e-08, 0.1913), (-0.4268, -0.1913, 0.1768), (-0.3266, 0.1913, 0.3266), (-0.25, 0.3536, 0.25), (-0.3266, 0.3536, 0.1353), (-0.4268, 0.1913, 0.1768), (-0.1353, 0.4619, 0.1353), (3.375e-14, 0.5, 2.531e-14), (-0.1768, 0.4619, 0.07322), (0.0, -0.5, 7.55e-08), (-0.1353, -0.4619, 0.1353), (-0.1768, -0.4619, 0.07322), (-0.1768, -0.4619, 0.07322), (-0.3266, -0.3536, 0.1353), (-0.3536, -0.3536, 3.555e-08), (-0.1913, -0.4619, 2.81e-08), (-0.4268, -0.1913, 0.1768), (-0.4619, -2.186e-08, 0.1913), (-0.5, -2.186e-08, 5.747e-09), (-0.4619, -0.1913, 5.747e-09), (-0.4268, 0.1913, 0.1768), (-0.3266, 0.3536, 0.1353), (-0.3536, 0.3536, 3.555e-08), (-0.4619, 0.1913, 5.747e-09), (-0.1768, 0.4619, 0.07322), (3.375e-14, 0.5, 2.531e-14), (-0.1913, 0.4619, 6.535e-08), (0.0, -0.5, 7.55e-08), (-0.1768, -0.4619, 0.07322), (-0.1913, -0.4619, 2.81e-08), (-0.3266, -0.3536, 0.1353), (-0.4268, -0.1913, 0.1768), (-0.4619, -0.1913, 5.747e-09), (-0.3536, -0.3536, 3.555e-08), (-0.4619, -2.186e-08, 0.1913), (-0.4268, 0.1913, 0.1768), (-0.4619, 0.1913, 5.747e-09), (-0.5, -2.186e-08, 5.747e-09), (-0.3266, 0.3536, 0.1353), (-0.1768, 0.4619, 0.07322), (-0.1913, 0.4619, 6.535e-08), (-0.3536, 0.3536, 3.555e-08), (-0.4619, -0.1913, 5.747e-09), (-0.5, -2.186e-08, 5.747e-09), (-0.4619, -2.186e-08, -0.1913), (-0.4268, -0.1913, -0.1768), (-0.4619, 0.1913, 5.747e-09), (-0.3536, 0.3536, 3.555e-08), (-0.3266, 0.3536, -0.1353), (-0.4268, 0.1913, -0.1768), (-0.1913, 0.4619, 6.535e-08), (3.375e-14, 0.5, 2.531e-14), (-0.1768, 0.4619, -0.07322), (0.0, -0.5, 7.55e-08), (-0.1913, -0.4619, 2.81e-08), (-0.1768, -0.4619, -0.07322), (-0.3536, -0.3536, 3.555e-08), (-0.4619, -0.1913, 5.747e-09), (-0.4268, -0.1913, -0.1768), (-0.3266, -0.3536, -0.1353), (-0.5, -2.186e-08, 5.747e-09), (-0.4619, 0.1913, 5.747e-09), (-0.4268, 0.1913, -0.1768), (-0.4619, -2.186e-08, -0.1913), (-0.3536, 0.3536, 3.555e-08), (-0.1913, 0.4619, 6.535e-08), (-0.1768, 0.4619, -0.07322), (-0.3266, 0.3536, -0.1353), (-0.1913, -0.4619, 2.81e-08), (-0.3536, -0.3536, 3.555e-08), (-0.3266, -0.3536, -0.1353), (-0.1768, -0.4619, -0.07322), (0.0, -0.5, 7.55e-08), (-0.1768, -0.4619, -0.07322), (-0.1353, -0.4619, -0.1353), (-0.3266, -0.3536, -0.1353), (-0.4268, -0.1913, -0.1768), (-0.3266, -0.1913, -0.3266), (-0.25, -0.3536, -0.25), (-0.4619, -2.186e-08, -0.1913), (-0.4268, 0.1913, -0.1768), (-0.3266, 0.1913, -0.3266), (-0.3536, -2.186e-08, -0.3536), (-0.3266, 0.3536, -0.1353), (-0.1768, 0.4619, -0.07322), (-0.1353, 0.4619, -0.1353), (-0.25, 0.3536, -0.25), (-0.1768, -0.4619, -0.07322), (-0.3266, -0.3536, -0.1353), (-0.25, -0.3536, -0.25), (-0.1353, -0.4619, -0.1353), (-0.4268, -0.1913, -0.1768), (-0.4619, -2.186e-08, -0.1913), (-0.3536, -2.186e-08, -0.3536), (-0.3266, -0.1913, -0.3266), (-0.4268, 0.1913, -0.1768), (-0.3266, 0.3536, -0.1353), (-0.25, 0.3536, -0.25), (-0.3266, 0.1913, -0.3266), (-0.1768, 0.4619, -0.07322), (3.375e-14, 0.5, 2.531e-14), (-0.1353, 0.4619, -0.1353), (-0.3536, -2.186e-08, -0.3536), (-0.3266, 0.1913, -0.3266), (-0.1768, 0.1913, -0.4268), (-0.1913, -2.186e-08, -0.4619), (-0.25, 0.3536, -0.25), (-0.1353, 0.4619, -0.1353), (-0.07322, 0.4619, -0.1768), (-0.1353, 0.3536, -0.3266), (-0.1353, -0.4619, -0.1353), (-0.25, -0.3536, -0.25), (-0.1353, -0.3536, -0.3266), (-0.07322, -0.4619, -0.1768), (-0.3266, -0.1913, -0.3266), (-0.3536, -2.186e-08, -0.3536), (-0.1913, -2.186e-08, -0.4619), (-0.1768, -0.1913, -0.4268), (-0.3266, 0.1913, -0.3266), (-0.25, 0.3536, -0.25), (-0.1353, 0.3536, -0.3266), (-0.1768, 0.1913, -0.4268), (-0.1353, 0.4619, -0.1353), (3.375e-14, 0.5, 2.531e-14), (-0.07322, 0.4619, -0.1768), (0.0, -0.5, 7.55e-08), (-0.1353, -0.4619, -0.1353), (-0.07322, -0.4619, -0.1768), (-0.25, -0.3536, -0.25), (-0.3266, -0.1913, -0.3266), (-0.1768, -0.1913, -0.4268), (-0.1353, -0.3536, -0.3266), (-0.07322, -0.4619, -0.1768), (-0.1353, -0.3536, -0.3266), (1.332e-07, -0.3536, -0.3536), (8.105e-08, -0.4619, -0.1913), (-0.1768, -0.1913, -0.4268), (-0.1913, -2.186e-08, -0.4619), (1.63e-07, -2.186e-08, -0.5), (1.481e-07, -0.1913, -0.4619), (-0.1768, 0.1913, -0.4268), (-0.1353, 0.3536, -0.3266), (1.332e-07, 0.3536, -0.3536), (1.481e-07, 0.1913, -0.4619), (-0.07322, 0.4619, -0.1768), (3.375e-14, 0.5, 2.531e-14), (3.634e-08, 0.4619, -0.1913), (0.0, -0.5, 7.55e-08), (-0.07322, -0.4619, -0.1768), (8.105e-08, -0.4619, -0.1913), (-0.1353, -0.3536, -0.3266), (-0.1768, -0.1913, -0.4268), (1.481e-07, -0.1913, -0.4619), (1.332e-07, -0.3536, -0.3536), (-0.1913, -2.186e-08, -0.4619), (-0.1768, 0.1913, -0.4268), (1.481e-07, 0.1913, -0.4619), (1.63e-07, -2.186e-08, -0.5), (-0.1353, 0.3536, -0.3266), (-0.07322, 0.4619, -0.1768), (3.634e-08, 0.4619, -0.1913), (1.332e-07, 0.3536, -0.3536), (1.481e-07, 0.1913, -0.4619), (1.332e-07, 0.3536, -0.3536), (0.1353, 0.3536, -0.3266), (0.1768, 0.1913, -0.4268), (3.634e-08, 0.4619, -0.1913), (3.375e-14, 0.5, 2.531e-14), (0.07322, 0.4619, -0.1768), (0.0, -0.5, 7.55e-08), (8.105e-08, -0.4619, -0.1913), (0.07322, -0.4619, -0.1768), (1.332e-07, -0.3536, -0.3536), (1.481e-07, -0.1913, -0.4619), (0.1768, -0.1913, -0.4268), (0.1353, -0.3536, -0.3266), (1.63e-07, -2.186e-08, -0.5), (1.481e-07, 0.1913, -0.4619), (0.1768, 0.1913, -0.4268), (0.1913, -2.186e-08, -0.4619), (1.332e-07, 0.3536, -0.3536), (3.634e-08, 0.4619, -0.1913), (0.07322, 0.4619, -0.1768), (0.1353, 0.3536, -0.3266), (8.105e-08, -0.4619, -0.1913), (1.332e-07, -0.3536, -0.3536), (0.1353, -0.3536, -0.3266), (0.07322, -0.4619, -0.1768), (1.481e-07, -0.1913, -0.4619), (1.63e-07, -2.186e-08, -0.5), (0.1913, -2.186e-08, -0.4619), (0.1768, -0.1913, -0.4268), (0.0, -0.5, 7.55e-08), (0.07322, -0.4619, -0.1768), (0.1353, -0.4619, -0.1353), (0.1353, -0.3536, -0.3266), (0.1768, -0.1913, -0.4268), (0.3266, -0.1913, -0.3266), (0.25, -0.3536, -0.25), (0.1913, -2.186e-08, -0.4619), (0.1768, 0.1913, -0.4268), (0.3266, 0.1913, -0.3266), (0.3536, -2.186e-08, -0.3536), (0.1353, 0.3536, -0.3266), (0.07322, 0.4619, -0.1768), (0.1353, 0.4619, -0.1353), (0.25, 0.3536, -0.25), (0.07322, -0.4619, -0.1768), (0.1353, -0.3536, -0.3266), (0.25, -0.3536, -0.25), (0.1353, -0.4619, -0.1353), (0.1768, -0.1913, -0.4268), (0.1913, -2.186e-08, -0.4619), (0.3536, -2.186e-08, -0.3536), (0.3266, -0.1913, -0.3266), (0.1768, 0.1913, -0.4268), (0.1353, 0.3536, -0.3266), (0.25, 0.3536, -0.25), (0.3266, 0.1913, -0.3266), (0.07322, 0.4619, -0.1768), (3.375e-14, 0.5, 2.531e-14), (0.1353, 0.4619, -0.1353), (0.25, 0.3536, -0.25), (0.1353, 0.4619, -0.1353), (0.1768, 0.4619, -0.07322), (0.3266, 0.3536, -0.1353), (0.1353, -0.4619, -0.1353), (0.25, -0.3536, -0.25), (0.3266, -0.3536, -0.1353), (0.1768, -0.4619, -0.07322), (0.3266, -0.1913, -0.3266), (0.3536, -2.186e-08, -0.3536), (0.4619, -2.186e-08, -0.1913), (0.4268, -0.1913, -0.1768), (0.3266, 0.1913, -0.3266), (0.25, 0.3536, -0.25), (0.3266, 0.3536, -0.1353), (0.4268, 0.1913, -0.1768), (0.1353, 0.4619, -0.1353), (3.375e-14, 0.5, 2.531e-14), (0.1768, 0.4619, -0.07322), (0.0, -0.5, 7.55e-08), (0.1353, -0.4619, -0.1353), (0.1768, -0.4619, -0.07322), (0.25, -0.3536, -0.25), (0.3266, -0.1913, -0.3266), (0.4268, -0.1913, -0.1768), (0.3266, -0.3536, -0.1353), (0.3536, -2.186e-08, -0.3536), (0.3266, 0.1913, -0.3266), (0.4268, 0.1913, -0.1768), (0.4619, -2.186e-08, -0.1913), (0.1768, -0.4619, -0.07322), (0.3266, -0.3536, -0.1353), (0.3536, -0.3536, 2.442e-07), (0.1913, -0.4619, 1.697e-07), (0.4268, -0.1913, -0.1768), (0.4619, -2.186e-08, -0.1913), (0.5, -2.186e-08, 3.038e-07), (0.4619, -0.1913, 2.591e-07), (0.4268, 0.1913, -0.1768), (0.3266, 0.3536, -0.1353), (0.3536, 0.3536, 2.442e-07), (0.4619, 0.1913, 2.591e-07), (0.1768, 0.4619, -0.07322), (3.375e-14, 0.5, 2.531e-14), (0.1913, 0.4619, 1.25e-07), (0.0, -0.5, 7.55e-08), (0.1768, -0.4619, -0.07322), (0.1913, -0.4619, 1.697e-07), (0.3266, -0.3536, -0.1353), (0.4268, -0.1913, -0.1768), (0.4619, -0.1913, 2.591e-07), (0.3536, -0.3536, 2.442e-07), (0.4619, -2.186e-08, -0.1913), (0.4268, 0.1913, -0.1768), (0.4619, 0.1913, 2.591e-07), (0.5, -2.186e-08, 3.038e-07), (0.3266, 0.3536, -0.1353), (0.1768, 0.4619, -0.07322), (0.1913, 0.4619, 1.25e-07), (0.3536, 0.3536, 2.442e-07), (0.1913, 0.4619, 1.25e-07), (3.375e-14, 0.5, 2.531e-14), (0.1768, 0.4619, 0.07322), (0.0, -0.5, 7.55e-08), (0.1913, -0.4619, 1.697e-07), (0.1768, -0.4619, 0.07322), (0.3536, -0.3536, 2.442e-07), (0.4619, -0.1913, 2.591e-07), (0.4268, -0.1913, 0.1768), (0.3266, -0.3536, 0.1353), (0.5, -2.186e-08, 3.038e-07), (0.4619, 0.1913, 2.591e-07), (0.4268, 0.1913, 0.1768), (0.4619, -2.186e-08, 0.1913), (0.3536, 0.3536, 2.442e-07), (0.1913, 0.4619, 1.25e-07), (0.1768, 0.4619, 0.07322), (0.3266, 0.3536, 0.1353), (0.1913, -0.4619, 1.697e-07), (0.3536, -0.3536, 2.442e-07), (0.3266, -0.3536, 0.1353), (0.1768, -0.4619, 0.07322), (0.4619, -0.1913, 2.591e-07), (0.5, -2.186e-08, 3.038e-07), (0.4619, -2.186e-08, 0.1913), (0.4268, -0.1913, 0.1768), (0.4619, 0.1913, 2.591e-07), (0.3536, 0.3536, 2.442e-07), (0.3266, 0.3536, 0.1353), (0.4268, 0.1913, 0.1768), (0.3266, -0.3536, 0.1353), (0.4268, -0.1913, 0.1768), (0.3266, -0.1913, 0.3266), (0.25, -0.3536, 0.25), (0.4619, -2.186e-08, 0.1913), (0.4268, 0.1913, 0.1768), (0.3266, 0.1913, 0.3266), (0.3536, -2.186e-08, 0.3536), (0.3266, 0.3536, 0.1353), (0.1768, 0.4619, 0.07322), (0.1353, 0.4619, 0.1353), (0.25, 0.3536, 0.25), (0.1768, -0.4619, 0.07322), (0.3266, -0.3536, 0.1353), (0.25, -0.3536, 0.25), (0.1353, -0.4619, 0.1353), (0.4268, -0.1913, 0.1768), (0.4619, -2.186e-08, 0.1913), (0.3536, -2.186e-08, 0.3536), (0.3266, -0.1913, 0.3266), (0.4268, 0.1913, 0.1768), (0.3266, 0.3536, 0.1353), (0.25, 0.3536, 0.25), (0.3266, 0.1913, 0.3266), (0.1768, 0.4619, 0.07322), (3.375e-14, 0.5, 2.531e-14), (0.1353, 0.4619, 0.1353), (0.0, -0.5, 7.55e-08), (0.1768, -0.4619, 0.07322), (0.1353, -0.4619, 0.1353), (0.1353, -0.4619, 0.1353), (0.25, -0.3536, 0.25), (0.1353, -0.3536, 0.3266), (0.07322, -0.4619, 0.1768), (0.3266, -0.1913, 0.3266), (0.3536, -2.186e-08, 0.3536), (0.1913, -2.186e-08, 0.4619), (0.1768, -0.1913, 0.4268), (0.3266, 0.1913, 0.3266), (0.25, 0.3536, 0.25), (0.1353, 0.3536, 0.3266), (0.1768, 0.1913, 0.4268), (0.1353, 0.4619, 0.1353), (3.375e-14, 0.5, 2.531e-14), (0.07322, 0.4619, 0.1768), (0.0, -0.5, 7.55e-08), (0.1353, -0.4619, 0.1353), (0.07322, -0.4619, 0.1768), (0.25, -0.3536, 0.25), (0.3266, -0.1913, 0.3266), (0.1768, -0.1913, 0.4268), (0.1353, -0.3536, 0.3266), (0.3536, -2.186e-08, 0.3536), (0.3266, 0.1913, 0.3266), (0.1768, 0.1913, 0.4268), (0.1913, -2.186e-08, 0.4619), (0.25, 0.3536, 0.25), (0.1353, 0.4619, 0.1353), (0.07322, 0.4619, 0.1768), (0.1353, 0.3536, 0.3266), (0.1768, -0.1913, 0.4268), (0.1913, -2.186e-08, 0.4619), (-3.287e-07, -2.186e-08, 0.5), (0.0, -0.1913, 0.4619), (0.1768, 0.1913, 0.4268), (0.1353, 0.3536, 0.3266), (0.0, 0.3536, 0.3536), (0.0, 0.1913, 0.4619), (0.07322, 0.4619, 0.1768), (3.375e-14, 0.5, 2.531e-14), (-5.306e-08, 0.4619, 0.1913), (0.0, -0.5, 7.55e-08), (0.07322, -0.4619, 0.1768), (0.0, -0.4619, 0.1913), (0.1353, -0.3536, 0.3266), (0.1768, -0.1913, 0.4268), (0.0, -0.1913, 0.4619), (-2.17e-07, -0.3536, 0.3536), (0.1913, -2.186e-08, 0.4619), (0.1768, 0.1913, 0.4268), (0.0, 0.1913, 0.4619), (-3.287e-07, -2.186e-08, 0.5), (0.1353, 0.3536, 0.3266), (0.07322, 0.4619, 0.1768), (-5.306e-08, 0.4619, 0.1913), (0.0, 0.3536, 0.3536), (0.07322, -0.4619, 0.1768), (0.1353, -0.3536, 0.3266), (-2.17e-07, -0.3536, 0.3536), (0.0, -0.4619, 0.1913)], [], [(0, 1, 2), (0, 2, 3), (4, 5, 6), (4, 6, 7), (8, 9, 10), (8, 10, 11), (12, 13, 14), (15, 16, 17), (18, 19, 20), (18, 20, 21), (22, 23, 24), (22, 24, 25), (26, 27, 28), (26, 28, 29), (30, 31, 32), (33, 34, 35), (36, 37, 38), (36, 38, 39), (40, 41, 42), (40, 42, 43), (44, 45, 46), (44, 46, 47), (48, 49, 50), (48, 50, 51), (52, 53, 54), (52, 54, 55), (56, 57, 58), (56, 58, 59), (60, 61, 62), (60, 62, 63), (64, 65, 66), (64, 66, 67), (68, 69, 70), (68, 70, 71), (72, 73, 74), (72, 74, 75), (76, 77, 78), (76, 78, 79), (80, 81, 82), (80, 82, 83), (84, 85, 86), (87, 88, 89), (90, 91, 92), (90, 92, 93), (94, 95, 96), (94, 96, 97), (98, 99, 100), (98, 100, 101), (102, 103, 104), (105, 106, 107), (108, 109, 110), (108, 110, 111), (112, 113, 114), (112, 114, 115), (116, 117, 118), (116, 118, 119), (120, 121, 122), (120, 122, 123), (124, 125, 126), (124, 126, 127), (128, 129, 130), (131, 132, 133), (134, 135, 136), (134, 136, 137), (138, 139, 140), (138, 140, 141), (142, 143, 144), (142, 144, 145), (146, 147, 148), (146, 148, 149), (150, 151, 152), (153, 154, 155), (153, 155, 156), (157, 158, 159), (157, 159, 160), (161, 162, 163), (161, 163, 164), (165, 166, 167), (165, 167, 168), (169, 170, 171), (169, 171, 172), (173, 174, 175), (173, 175, 176), (177, 178, 179), (180, 181, 182), (180, 182, 183), (184, 185, 186), (184, 186, 187), (188, 189, 190), (188, 190, 191), (192, 193, 194), (192, 194, 195), (196, 197, 198), (196, 198, 199), (200, 201, 202), (203, 204, 205), (206, 207, 208), (206, 208, 209), (210, 211, 212), (210, 212, 213), (214, 215, 216), (214, 216, 217), (218, 219, 220), (218, 220, 221), (222, 223, 224), (225, 226, 227), (228, 229, 230), (228, 230, 231), (232, 233, 234), (232, 234, 235), (236, 237, 238), (236, 238, 239), (240, 241, 242), (240, 242, 243), (244, 245, 246), (247, 248, 249), (250, 251, 252), (250, 252, 253), (254, 255, 256), (254, 256, 257), (258, 259, 260), (258, 260, 261), (262, 263, 264), (262, 264, 265), (266, 267, 268), (266, 268, 269), (270, 271, 272), (273, 274, 275), (273, 275, 276), (277, 278, 279), (277, 279, 280), (281, 282, 283), (281, 283, 284), (285, 286, 287), (285, 287, 288), (289, 290, 291), (289, 291, 292), (293, 294, 295), (293, 295, 296), (297, 298, 299), (300, 301, 302), (300, 302, 303), (304, 305, 306), (304, 306, 307), (308, 309, 310), (308, 310, 311), (312, 313, 314), (312, 314, 315), (316, 317, 318), (319, 320, 321), (322, 323, 324), (322, 324, 325), (326, 327, 328), (326, 328, 329), (330, 331, 332), (330, 332, 333), (334, 335, 336), (334, 336, 337), (338, 339, 340), (338, 340, 341), (342, 343, 344), (345, 346, 347), (348, 349, 350), (348, 350, 351), (352, 353, 354), (352, 354, 355), (356, 357, 358), (356, 358, 359), (360, 361, 362), (363, 364, 365), (366, 367, 368), (366, 368, 369), (370, 371, 372), (370, 372, 373), (374, 375, 376), (374, 376, 377), (378, 379, 380), (378, 380, 381), (382, 383, 384), (382, 384, 385), (386, 387, 388), (386, 388, 389), (390, 391, 392), (390, 392, 393), (394, 395, 396), (394, 396, 397), (398, 399, 400), (398, 400, 401), (402, 403, 404), (402, 404, 405), (406, 407, 408), (406, 408, 409), (410, 411, 412), (410, 412, 413), (414, 415, 416), (417, 418, 419), (420, 421, 422), (420, 422, 423), (424, 425, 426), (424, 426, 427), (428, 429, 430), (428, 430, 431), (432, 433, 434), (435, 436, 437), (438, 439, 440), (438, 440, 441), (442, 443, 444), (442, 444, 445), (446, 447, 448), (446, 448, 449), (450, 451, 452), (450, 452, 453), (454, 455, 456), (454, 456, 457), (458, 459, 460), (461, 462, 463), (464, 465, 466), (464, 466, 467), (468, 469, 470), (468, 470, 471), (472, 473, 474), (472, 474, 475), (476, 477, 478), (476, 478, 479)])
me_0_004.materials.append(mat_0_004)
me_0_004.update()
me_0_004.normals_split_custom_set([tuple(v) for v in zip(*[iter([-0.1098, -0.8264, 0.5522, -0.1098, -0.8264, 0.5522, -0.1098, -0.8264, 0.5522, -0.1098, -0.8264, 0.5522, -0.1098, -0.8264, 0.5522, -0.1098, -0.8264, 0.5522, -0.1915, -0.1915, 0.9626, -0.1915, -0.1915, 0.9626, -0.1915, -0.1915, 0.9626, -0.1915, -0.1915, 0.9626, -0.1915, -0.1915, 0.9626, -0.1915, -0.1915, 0.9626, -0.1632, 0.5481, 0.8203, -0.1632, 0.5481, 0.8203, -0.1632, 0.5481, 0.8203, -0.1632, 0.5481, 0.8203, -0.1632, 0.5481, 0.8203, -0.1632, 0.5481, 0.8203, -0.03878, 0.98, 0.1949, -0.03878, 0.98, 0.1949, -0.03878, 0.98, 0.1949, -0.03878, -0.98, 0.1949, -0.03878, -0.98, 0.1949, -0.03878, -0.98, 0.1949, -0.1632, -0.5481, 0.8203, -0.1632, -0.5481, 0.8203, -0.1632, -0.5481, 0.8203, -0.1632, -0.5481, 0.8203, -0.1632, -0.5481, 0.8203, -0.1632, -0.5481, 0.8203, -0.1915, 0.1915, 0.9626, -0.1915, 0.1915, 0.9626, -0.1915, 0.1915, 0.9626, -0.1915, 0.1915, 0.9626, -0.1915, 0.1915, 0.9626, -0.1915, 0.1915, 0.9626, -0.1098, 0.8264, 0.5522, -0.1098, 0.8264, 0.5522, -0.1098, 0.8264, 0.5522, -0.1098, 0.8264, 0.5522, -0.1098, 0.8264, 0.5522, -0.1098, 0.8264, 0.5522, -0.1104, 0.98, 0.1653, -0.1104, 0.98, 0.1653, -0.1104, 0.98, 0.1653, -0.1104, -0.98, 0.1653, -0.1104, -0.98, 0.1653, -0.1104, -0.98, 0.1653, -0.4647, -0.5481, 0.6954, -0.4647, -0.5481, 0.6954, -0.4647, -0.5481, 0.6954, -0.4647, -0.5481, 0.6954, -0.4647, -0.5481, 0.6954, -0.4647, -0.5481, 0.6954, -0.5453, 0.1915, 0.8161, -0.5453, 0.1915, 0.8161, -0.5453, 0.1915, 0.8161, -0.5453, 0.1915, 0.8161, -0.5453, 0.1915, 0.8161, -0.5453, 0.1915, 0.8161, -0.3128, 0.8264, 0.4681, -0.3128, 0.8264, 0.4681, -0.3128, 0.8264, 0.4681, -0.3128, 0.8264, 0.4681, -0.3128, 0.8264, 0.4681, -0.3128, 0.8264, 0.4681, -0.3128, -0.8264, 0.4681, -0.3128, -0.8264, 0.4681, -0.3128, -0.8264, 0.4681, -0.3128, -0.8264, 0.4681, -0.3128, -0.8264, 0.4681, -0.3128, -0.8264, 0.4681, -0.5453, -0.1915, 0.8161, -0.5453, -0.1915, 0.8161, -0.5453, -0.1915, 0.8161, -0.5453, -0.1915, 0.8161, -0.5453, -0.1915, 0.8161, -0.5453, -0.1915, 0.8161, -0.4647, 0.5481, 0.6954, -0.4647, 0.5481, 0.6954, -0.4647, 0.5481, 0.6954, -0.4647, 0.5481, 0.6954, -0.4647, 0.5481, 0.6954, -0.4647, 0.5481, 0.6954, -0.6954, -0.5481, 0.4647, -0.6954, -0.5481, 0.4647, -0.6954, -0.5481, 0.4647, -0.6954, -0.5481, 0.4647, -0.6954, -0.5481, 0.4647, -0.6954, -0.5481, 0.4647, -0.8161, 0.1915, 0.5453, -0.8161, 0.1915, 0.5453, -0.8161, 0.1915, 0.5453, -0.8161, 0.1915, 0.5453, -0.8161, 0.1915, 0.5453, -0.8161, 0.1915, 0.5453, -0.4681, 0.8264, 0.3128, -0.4681, 0.8264, 0.3128, -0.4681, 0.8264, 0.3128, -0.4681, 0.8264, 0.3128, -0.4681, 0.8264, 0.3128, -0.4681, 0.8264, 0.3128, -0.4681, -0.8264, 0.3128, -0.4681, -0.8264, 0.3128, -0.4681, -0.8264, 0.3128, -0.4681, -0.8264, 0.3128, -0.4681, -0.8264, 0.3128, -0.4681, -0.8264, 0.3128, -0.8161, -0.1915, 0.5453, -0.8161, -0.1915, 0.5453, -0.8161, -0.1915, 0.5453, -0.8161, -0.1915, 0.5453, -0.8161, -0.1915, 0.5453, -0.8161, -0.1915, 0.5453, -0.6954, 0.5481, 0.4647, -0.6954, 0.5481, 0.4647, -0.6954, 0.5481, 0.4647, -0.6954, 0.5481, 0.4647, -0.6954, 0.5481, 0.4647, -0.6954, 0.5481, 0.4647, -0.1653, 0.98, 0.1104, -0.1653, 0.98, 0.1104, -0.1653, 0.98, 0.1104, -0.1653, -0.98, 0.1104, -0.1653, -0.98, 0.1104, -0.1653, -0.98, 0.1104, -0.5522, -0.8264, 0.1098, -0.5522, -0.8264, 0.1098, -0.5522, -0.8264, 0.1098, -0.5522, -0.8264, 0.1098, -0.5522, -0.8264, 0.1098, -0.5522, -0.8264, 0.1098, -0.9626, -0.1915, 0.1915, -0.9626, -0.1915, 0.1915, -0.9626, -0.1915, 0.1915, -0.9626, -0.1915, 0.1915, -0.9626, -0.1915, 0.1915, -0.9626, -0.1915, 0.1915, -0.8203, 0.5481, 0.1632, -0.8203, 0.5481, 0.1632, -0.8203, 0.5481, 0.1632, -0.8203, 0.5481, 0.1632, -0.8203, 0.5481, 0.1632, -0.8203, 0.5481, 0.1632, -0.1949, 0.98, 0.03878, -0.1949, 0.98, 0.03878, -0.1949, 0.98, 0.03878, -0.1949, -0.98, 0.03878, -0.1949, -0.98, 0.03878, -0.1949, -0.98, 0.03878, -0.8203, -0.5481, 0.1632, -0.8203, -0.5481, 0.1632, -0.8203, -0.5481, 0.1632, -0.8203, -0.5481, 0.1632, -0.8203, -0.5481, 0.1632, -0.8203, -0.5481, 0.1632, -0.9626, 0.1915, 0.1915, -0.9626, 0.1915, 0.1915, -0.9626, 0.1915, 0.1915, -0.9626, 0.1915, 0.1915, -0.9626, 0.1915, 0.1915, -0.9626, 0.1915, 0.1915, -0.5522, 0.8264, 0.1098, -0.5522, 0.8264, 0.1098, -0.5522, 0.8264, 0.1098, -0.5522, 0.8264, 0.1098, -0.5522, 0.8264, 0.1098, -0.5522, 0.8264, 0.1098, -0.9626, -0.1915, -0.1915, -0.9626, -0.1915, -0.1915, -0.9626, -0.1915, -0.1915, -0.9626, -0.1915, -0.1915, -0.9626, -0.1915, -0.1915, -0.9626, -0.1915, -0.1915, -0.8203, 0.5481, -0.1632, -0.8203, 0.5481, -0.1632, -0.8203, 0.5481, -0.1632, -0.8203, 0.5481, -0.1632, -0.8203, 0.5481, -0.1632, -0.8203, 0.5481, -0.1632, -0.1949, 0.98, -0.03878, -0.1949, 0.98, -0.03878, -0.1949, 0.98, -0.03878, -0.1949, -0.98, -0.03878, -0.1949, -0.98, -0.03878, -0.1949, -0.98, -0.03878, -0.8203, -0.5481, -0.1632, -0.8203, -0.5481, -0.1632, -0.8203, -0.5481, -0.1632, -0.8203, -0.5481, -0.1632, -0.8203, -0.5481, -0.1632, -0.8203, -0.5481, -0.1632, -0.9626, 0.1915, -0.1915, -0.9626, 0.1915, -0.1915, -0.9626, 0.1915, -0.1915, -0.9626, 0.1915, -0.1915, -0.9626, 0.1915, -0.1915, -0.9626, 0.1915, -0.1915, -0.5522, 0.8264, -0.1098, -0.5522, 0.8264, -0.1098, -0.5522, 0.8264, -0.1098, -0.5522, 0.8264, -0.1098, -0.5522, 0.8264, -0.1098, -0.5522, 0.8264, -0.1098, -0.5522, -0.8264, -0.1098, -0.5522, -0.8264, -0.1098, -0.5522, -0.8264, -0.1098, -0.5522, -0.8264, -0.1098, -0.5522, -0.8264, -0.1098, -0.5522, -0.8264, -0.1098, -0.1653, -0.98, -0.1104, -0.1653, -0.98, -0.1104, -0.1653, -0.98, -0.1104, -0.6954, -0.5481, -0.4647, -0.6954, -0.5481, -0.4647, -0.6954, -0.5481, -0.4647, -0.6954, -0.5481, -0.4647, -0.6954, -0.5481, -0.4647, -0.6954, -0.5481, -0.4647, -0.8161, 0.1915, -0.5453, -0.8161, 0.1915, -0.5453, -0.8161, 0.1915, -0.5453, -0.8161, 0.1915, -0.5453, -0.8161, 0.1915, -0.5453, -0.8161, 0.1915, -0.5453, -0.4681, 0.8264, -0.3128, -0.4681, 0.8264, -0.3128, -0.4681, 0.8264, -0.3128, -0.4681, 0.8264, -0.3128, -0.4681, 0.8264, -0.3128, -0.4681, 0.8264, -0.3128, -0.4681, -0.8264, -0.3128, -0.4681, -0.8264, -0.3128, -0.4681, -0.8264, -0.3128, -0.4681, -0.8264, -0.3128, -0.4681, -0.8264, -0.3128, -0.4681, -0.8264, -0.3128, -0.8161, -0.1915, -0.5453, -0.8161, -0.1915, -0.5453, -0.8161, -0.1915, -0.5453, -0.8161, -0.1915, -0.5453, -0.8161, -0.1915, -0.5453, -0.8161, -0.1915, -0.5453, -0.6954, 0.5481, -0.4647, -0.6954, 0.5481, -0.4647, -0.6954, 0.5481, -0.4647, -0.6954, 0.5481, -0.4647, -0.6954, 0.5481, -0.4647, -0.6954, 0.5481, -0.4647, -0.1653, 0.98, -0.1104, -0.1653, 0.98, -0.1104, -0.1653, 0.98, -0.1104, -0.5453, 0.1915, -0.8161, -0.5453, 0.1915, -0.8161, -0.5453, 0.1915, -0.8161, -0.5453, 0.1915, -0.8161, -0.5453, 0.1915, -0.8161, -0.5453, 0.1915, -0.8161, -0.3128, 0.8264, -0.4681, -0.3128, 0.8264, -0.4681, -0.3128, 0.8264, -0.4681, -0.3128, 0.8264, -0.4681, -0.3128, 0.8264, -0.4681, -0.3128, 0.8264, -0.4681, -0.3128, -0.8264, -0.4681, -0.3128, -0.8264, -0.4681, -0.3128, -0.8264, -0.4681, -0.3128, -0.8264, -0.4681, -0.3128, -0.8264, -0.4681, -0.3128, -0.8264, -0.4681, -0.5453, -0.1915, -0.8161, -0.5453, -0.1915, -0.8161, -0.5453, -0.1915, -0.8161, -0.5453, -0.1915, -0.8161, -0.5453, -0.1915, -0.8161, -0.5453, -0.1915, -0.8161, -0.4647, 0.5481, -0.6954, -0.4647, 0.5481, -0.6954, -0.4647, 0.5481, -0.6954, -0.4647, 0.5481, -0.6954, -0.4647, 0.5481, -0.6954, -0.4647, 0.5481, -0.6954, -0.1104, 0.98, -0.1653, -0.1104, 0.98, -0.1653, -0.1104, 0.98, -0.1653, -0.1104, -0.98, -0.1653, -0.1104, -0.98, -0.1653, -0.1104, -0.98, -0.1653, -0.4647, -0.5481, -0.6954, -0.4647, -0.5481, -0.6954, -0.4647, -0.5481, -0.6954, -0.4647, -0.5481, -0.6954, -0.4647, -0.5481, -0.6954, -0.4647, -0.5481, -0.6954, -0.1098, -0.8264, -0.5522, -0.1098, -0.8264, -0.5522, -0.1098, -0.8264, -0.5522, -0.1098, -0.8264, -0.5522, -0.1098, -0.8264, -0.5522, -0.1098, -0.8264, -0.5522, -0.1915, -0.1915, -0.9626, -0.1915, -0.1915, -0.9626, -0.1915, -0.1915, -0.9626, -0.1915, -0.1915, -0.9626, -0.1915, -0.1915, -0.9626, -0.1915, -0.1915, -0.9626, -0.1632, 0.5481, -0.8203, -0.1632, 0.5481, -0.8203, -0.1632, 0.5481, -0.8203, -0.1632, 0.5481, -0.8203, -0.1632, 0.5481, -0.8203, -0.1632, 0.5481, -0.8203, -0.03878, 0.98, -0.1949, -0.03878, 0.98, -0.1949, -0.03878, 0.98, -0.1949, -0.03878, -0.98, -0.1949, -0.03878, -0.98, -0.1949, -0.03878, -0.98, -0.1949, -0.1632, -0.5481, -0.8203, -0.1632, -0.5481, -0.8203, -0.1632, -0.5481, -0.8203, -0.1632, -0.5481, -0.8203, -0.1632, -0.5481, -0.8203, -0.1632, -0.5481, -0.8203, -0.1915, 0.1915, -0.9626, -0.1915, 0.1915, -0.9626, -0.1915, 0.1915, -0.9626, -0.1915, 0.1915, -0.9626, -0.1915, 0.1915, -0.9626, -0.1915, 0.1915, -0.9626, -0.1098, 0.8264, -0.5522, -0.1098, 0.8264, -0.5522, -0.1098, 0.8264, -0.5522, -0.1098, 0.8264, -0.5522, -0.1098, 0.8264, -0.5522, -0.1098, 0.8264, -0.5522, 0.1632, 0.5481, -0.8203, 0.1632, 0.5481, -0.8203, 0.1632, 0.5481, -0.8203, 0.1632, 0.5481, -0.8203, 0.1632, 0.5481, -0.8203, 0.1632, 0.5481, -0.8203, 0.03878, 0.98, -0.1949, 0.03878, 0.98, -0.1949, 0.03878, 0.98, -0.1949, 0.03878, -0.98, -0.1949, 0.03878, -0.98, -0.1949, 0.03878, -0.98, -0.1949, 0.1632, -0.5481, -0.8203, 0.1632, -0.5481, -0.8203, 0.1632, -0.5481, -0.8203, 0.1632, -0.5481, -0.8203, 0.1632, -0.5481, -0.8203, 0.1632, -0.5481, -0.8203, 0.1915, 0.1915, -0.9626, 0.1915, 0.1915, -0.9626, 0.1915, 0.1915, -0.9626, 0.1915, 0.1915, -0.9626, 0.1915, 0.1915, -0.9626, 0.1915, 0.1915, -0.9626, 0.1098, 0.8264, -0.5522, 0.1098, 0.8264, -0.5522, 0.1098, 0.8264, -0.5522, 0.1098, 0.8264, -0.5522, 0.1098, 0.8264, -0.5522, 0.1098, 0.8264, -0.5522, 0.1098, -0.8264, -0.5522, 0.1098, -0.8264, -0.5522, 0.1098, -0.8264, -0.5522, 0.1098, -0.8264, -0.5522, 0.1098, -0.8264, -0.5522, 0.1098, -0.8264, -0.5522, 0.1915, -0.1915, -0.9626, 0.1915, -0.1915, -0.9626, 0.1915, -0.1915, -0.9626, 0.1915, -0.1915, -0.9626, 0.1915, -0.1915, -0.9626, 0.1915, -0.1915, -0.9626, 0.1104, -0.98, -0.1653, 0.1104, -0.98, -0.1653, 0.1104, -0.98, -0.1653, 0.4647, -0.5481, -0.6954, 0.4647, -0.5481, -0.6954, 0.4647, -0.5481, -0.6954, 0.4647, -0.5481, -0.6954, 0.4647, -0.5481, -0.6954, 0.4647, -0.5481, -0.6954, 0.5453, 0.1915, -0.8161, 0.5453, 0.1915, -0.8161, 0.5453, 0.1915, -0.8161, 0.5453, 0.1915, -0.8161, 0.5453, 0.1915, -0.8161, 0.5453, 0.1915, -0.8161, 0.3128, 0.8264, -0.4681, 0.3128, 0.8264, -0.4681, 0.3128, 0.8264, -0.4681, 0.3128, 0.8264, -0.4681, 0.3128, 0.8264, -0.4681, 0.3128, 0.8264, -0.4681, 0.3128, -0.8264, -0.4681, 0.3128, -0.8264, -0.4681, 0.3128, -0.8264, -0.4681, 0.3128, -0.8264, -0.4681, 0.3128, -0.8264, -0.4681, 0.3128, -0.8264, -0.4681, 0.5453, -0.1915, -0.8161, 0.5453, -0.1915, -0.8161, 0.5453, -0.1915, -0.8161, 0.5453, -0.1915, -0.8161, 0.5453, -0.1915, -0.8161, 0.5453, -0.1915, -0.8161, 0.4647, 0.5481, -0.6954, 0.4647, 0.5481, -0.6954, 0.4647, 0.5481, -0.6954, 0.4647, 0.5481, -0.6954, 0.4647, 0.5481, -0.6954, 0.4647, 0.5481, -0.6954, 0.1104, 0.98, -0.1653, 0.1104, 0.98, -0.1653, 0.1104, 0.98, -0.1653, 0.4681, 0.8264, -0.3128, 0.4681, 0.8264, -0.3128, 0.4681, 0.8264, -0.3128, 0.4681, 0.8264, -0.3128, 0.4681, 0.8264, -0.3128, 0.4681, 0.8264, -0.3128, 0.4681, -0.8264, -0.3128, 0.4681, -0.8264, -0.3128, 0.4681, -0.8264, -0.3128, 0.4681, -0.8264, -0.3128, 0.4681, -0.8264, -0.3128, 0.4681, -0.8264, -0.3128, 0.8161, -0.1915, -0.5453, 0.8161, -0.1915, -0.5453, 0.8161, -0.1915, -0.5453, 0.8161, -0.1915, -0.5453, 0.8161, -0.1915, -0.5453, 0.8161, -0.1915, -0.5453, 0.6954, 0.5481, -0.4647, 0.6954, 0.5481, -0.4647, 0.6954, 0.5481, -0.4647, 0.6954, 0.5481, -0.4647, 0.6954, 0.5481, -0.4647, 0.6954, 0.5481, -0.4647, 0.1653, 0.98, -0.1104, 0.1653, 0.98, -0.1104, 0.1653, 0.98, -0.1104, 0.1653, -0.98, -0.1104, 0.1653, -0.98, -0.1104, 0.1653, -0.98, -0.1104, 0.6954, -0.5481, -0.4647, 0.6954, -0.5481, -0.4647, 0.6954, -0.5481, -0.4647, 0.6954, -0.5481, -0.4647, 0.6954, -0.5481, -0.4647, 0.6954, -0.5481, -0.4647, 0.8161, 0.1915, -0.5453, 0.8161, 0.1915, -0.5453, 0.8161, 0.1915, -0.5453, 0.8161, 0.1915, -0.5453, 0.8161, 0.1915, -0.5453, 0.8161, 0.1915, -0.5453, 0.5522, -0.8264, -0.1098, 0.5522, -0.8264, -0.1098, 0.5522, -0.8264, -0.1098, 0.5522, -0.8264, -0.1098, 0.5522, -0.8264, -0.1098, 0.5522, -0.8264, -0.1098, 0.9626, -0.1915, -0.1915, 0.9626, -0.1915, -0.1915, 0.9626, -0.1915, -0.1915, 0.9626, -0.1915, -0.1915, 0.9626, -0.1915, -0.1915, 0.9626, -0.1915, -0.1915, 0.8203, 0.5481, -0.1632, 0.8203, 0.5481, -0.1632, 0.8203, 0.5481, -0.1632, 0.8203, 0.5481, -0.1632, 0.8203, 0.5481, -0.1632, 0.8203, 0.5481, -0.1632, 0.1949, 0.98, -0.03878, 0.1949, 0.98, -0.03878, 0.1949, 0.98, -0.03878, 0.1949, -0.98, -0.03878, 0.1949, -0.98, -0.03878, 0.1949, -0.98, -0.03878, 0.8203, -0.5481, -0.1632, 0.8203, -0.5481, -0.1632, 0.8203, -0.5481, -0.1632, 0.8203, -0.5481, -0.1632, 0.8203, -0.5481, -0.1632, 0.8203, -0.5481, -0.1632, 0.9626, 0.1915, -0.1915, 0.9626, 0.1915, -0.1915, 0.9626, 0.1915, -0.1915, 0.9626, 0.1915, -0.1915, 0.9626, 0.1915, -0.1915, 0.9626, 0.1915, -0.1915, 0.5522, 0.8264, -0.1098, 0.5522, 0.8264, -0.1098, 0.5522, 0.8264, -0.1098, 0.5522, 0.8264, -0.1098, 0.5522, 0.8264, -0.1098, 0.5522, 0.8264, -0.1098, 0.1949, 0.98, 0.03878, 0.1949, 0.98, 0.03878, 0.1949, 0.98, 0.03878, 0.1949, -0.98, 0.03878, 0.1949, -0.98, 0.03878, 0.1949, -0.98, 0.03878, 0.8203, -0.5481, 0.1632, 0.8203, -0.5481, 0.1632, 0.8203, -0.5481, 0.1632, 0.8203, -0.5481, 0.1632, 0.8203, -0.5481, 0.1632, 0.8203, -0.5481, 0.1632, 0.9626, 0.1915, 0.1915, 0.9626, 0.1915, 0.1915, 0.9626, 0.1915, 0.1915, 0.9626, 0.1915, 0.1915, 0.9626, 0.1915, 0.1915, 0.9626, 0.1915, 0.1915, 0.5522, 0.8264, 0.1098, 0.5522, 0.8264, 0.1098, 0.5522, 0.8264, 0.1098, 0.5522, 0.8264, 0.1098, 0.5522, 0.8264, 0.1098, 0.5522, 0.8264, 0.1098, 0.5522, -0.8264, 0.1098, 0.5522, -0.8264, 0.1098, 0.5522, -0.8264, 0.1098, 0.5522, -0.8264, 0.1098, 0.5522, -0.8264, 0.1098, 0.5522, -0.8264, 0.1098, 0.9626, -0.1915, 0.1915, 0.9626, -0.1915, 0.1915, 0.9626, -0.1915, 0.1915, 0.9626, -0.1915, 0.1915, 0.9626, -0.1915, 0.1915, 0.9626, -0.1915, 0.1915, 0.8203, 0.5481, 0.1632, 0.8203, 0.5481, 0.1632, 0.8203, 0.5481, 0.1632, 0.8203, 0.5481, 0.1632, 0.8203, 0.5481, 0.1632, 0.8203, 0.5481, 0.1632, 0.6954, -0.5481, 0.4647, 0.6954, -0.5481, 0.4647, 0.6954, -0.5481, 0.4647, 0.6954, -0.5481, 0.4647, 0.6954, -0.5481, 0.4647, 0.6954, -0.5481, 0.4647, 0.8161, 0.1915, 0.5453, 0.8161, 0.1915, 0.5453, 0.8161, 0.1915, 0.5453, 0.8161, 0.1915, 0.5453, 0.8161, 0.1915, 0.5453, 0.8161, 0.1915, 0.5453, 0.4681, 0.8264, 0.3128, 0.4681, 0.8264, 0.3128, 0.4681, 0.8264, 0.3128, 0.4681, 0.8264, 0.3128, 0.4681, 0.8264, 0.3128, 0.4681, 0.8264, 0.3128, 0.4681, -0.8264, 0.3128, 0.4681, -0.8264, 0.3128, 0.4681, -0.8264, 0.3128, 0.4681, -0.8264, 0.3128, 0.4681, -0.8264, 0.3128, 0.4681, -0.8264, 0.3128, 0.8161, -0.1915, 0.5453, 0.8161, -0.1915, 0.5453, 0.8161, -0.1915, 0.5453, 0.8161, -0.1915, 0.5453, 0.8161, -0.1915, 0.5453, 0.8161, -0.1915, 0.5453, 0.6954, 0.5481, 0.4647, 0.6954, 0.5481, 0.4647, 0.6954, 0.5481, 0.4647, 0.6954, 0.5481, 0.4647, 0.6954, 0.5481, 0.4647, 0.6954, 0.5481, 0.4647, 0.1653, 0.98, 0.1104, 0.1653, 0.98, 0.1104, 0.1653, 0.98, 0.1104, 0.1653, -0.98, 0.1104, 0.1653, -0.98, 0.1104, 0.1653, -0.98, 0.1104, 0.3128, -0.8264, 0.4681, 0.3128, -0.8264, 0.4681, 0.3128, -0.8264, 0.4681, 0.3128, -0.8264, 0.4681, 0.3128, -0.8264, 0.4681, 0.3128, -0.8264, 0.4681, 0.5453, -0.1915, 0.8161, 0.5453, -0.1915, 0.8161, 0.5453, -0.1915, 0.8161, 0.5453, -0.1915, 0.8161, 0.5453, -0.1915, 0.8161, 0.5453, -0.1915, 0.8161, 0.4647, 0.5481, 0.6954, 0.4647, 0.5481, 0.6954, 0.4647, 0.5481, 0.6954, 0.4647, 0.5481, 0.6954, 0.4647, 0.5481, 0.6954, 0.4647, 0.5481, 0.6954, 0.1104, 0.98, 0.1653, 0.1104, 0.98, 0.1653, 0.1104, 0.98, 0.1653, 0.1104, -0.98, 0.1653, 0.1104, -0.98, 0.1653, 0.1104, -0.98, 0.1653, 0.4647, -0.5481, 0.6954, 0.4647, -0.5481, 0.6954, 0.4647, -0.5481, 0.6954, 0.4647, -0.5481, 0.6954, 0.4647, -0.5481, 0.6954, 0.4647, -0.5481, 0.6954, 0.5453, 0.1915, 0.8161, 0.5453, 0.1915, 0.8161, 0.5453, 0.1915, 0.8161, 0.5453, 0.1915, 0.8161, 0.5453, 0.1915, 0.8161, 0.5453, 0.1915, 0.8161, 0.3128, 0.8264, 0.4681, 0.3128, 0.8264, 0.4681, 0.3128, 0.8264, 0.4681, 0.3128, 0.8264, 0.4681, 0.3128, 0.8264, 0.4681, 0.3128, 0.8264, 0.4681, 0.1915, -0.1915, 0.9626, 0.1915, -0.1915, 0.9626, 0.1915, -0.1915, 0.9626, 0.1915, -0.1915, 0.9626, 0.1915, -0.1915, 0.9626, 0.1915, -0.1915, 0.9626, 0.1632, 0.5481, 0.8203, 0.1632, 0.5481, 0.8203, 0.1632, 0.5481, 0.8203, 0.1632, 0.5481, 0.8203, 0.1632, 0.5481, 0.8203, 0.1632, 0.5481, 0.8203, 0.03878, 0.98, 0.1949, 0.03878, 0.98, 0.1949, 0.03878, 0.98, 0.1949, 0.03878, -0.98, 0.1949, 0.03878, -0.98, 0.1949, 0.03878, -0.98, 0.1949, 0.1632, -0.5481, 0.8203, 0.1632, -0.5481, 0.8203, 0.1632, -0.5481, 0.8203, 0.1632, -0.5481, 0.8203, 0.1632, -0.5481, 0.8203, 0.1632, -0.5481, 0.8203, 0.1915, 0.1915, 0.9626, 0.1915, 0.1915, 0.9626, 0.1915, 0.1915, 0.9626, 0.1915, 0.1915, 0.9626, 0.1915, 0.1915, 0.9626, 0.1915, 0.1915, 0.9626, 0.1098, 0.8264, 0.5522, 0.1098, 0.8264, 0.5522, 0.1098, 0.8264, 0.5522, 0.1098, 0.8264, 0.5522, 0.1098, 0.8264, 0.5522, 0.1098, 0.8264, 0.5522, 0.1098, -0.8264, 0.5522, 0.1098, -0.8264, 0.5522, 0.1098, -0.8264, 0.5522, 0.1098, -0.8264, 0.5522, 0.1098, -0.8264, 0.5522, 0.1098, -0.8264, 0.5522])] * 3)])
me_0_005 = bpy.data.meshes.new('0.005')
me_0_005.from_pydata([(-0.35, -0.25, -0.02), (-0.35, 0.25, -0.02), (0.35, 0.25, -0.02), (0.35, -0.25, -0.02), (0.35, -0.25, -0.02), (0.35, 0.25, -0.02), (0.35, 0.25, 0.02), (0.35, -0.25, 0.02), (0.35, -0.25, 0.02), (0.35, 0.25, 0.02), (-0.35, 0.25, 0.02), (-0.35, -0.25, 0.02), (-0.35, -0.25, 0.02), (-0.35, 0.25, 0.02), (-0.35, 0.25, -0.02), (-0.35, -0.25, -0.02), (0.35, -0.25, -0.02), (0.35, -0.25, 0.02), (-0.35, -0.25, 0.02), (-0.35, -0.25, -0.02), (0.35, 0.25, 0.02), (0.35, 0.25, -0.02), (-0.35, 0.25, -0.02), (-0.35, 0.25, 0.02), (-0.03, -0.6, -0.08), (-0.03, 0.0, -0.08), (0.03, 0.0, -0.08), (0.03, -0.6, -0.08), (0.03, -0.6, -0.08), (0.03, 0.0, -0.08), (0.03, 0.0, -0.02), (0.03, -0.6, -0.02), (0.03, -0.6, -0.02), (0.03, 0.0, -0.02), (-0.03, 0.0, -0.02), (-0.03, -0.6, -0.02), (-0.03, -0.6, -0.02), (-0.03, 0.0, -0.02), (-0.03, 0.0, -0.08), (-0.03, -0.6, -0.08), (0.03, -0.6, -0.08), (0.03, -0.6, -0.02), (-0.03, -0.6, -0.02), (-0.03, -0.6, -0.08), (0.03, 0.0, -0.02), (0.03, 0.0, -0.08), (-0.03, 0.0, -0.08), (-0.03, 0.0, -0.02)], [], [(0, 1, 2), (0, 2, 3), (4, 5, 6), (4, 6, 7), (8, 9, 10), (8, 10, 11), (12, 13, 14), (12, 14, 15), (16, 17, 18), (16, 18, 19), (20, 21, 22), (20, 22, 23), (24, 25, 26), (24, 26, 27), (28, 29, 30), (28, 30, 31), (32, 33, 34), (32, 34, 35), (36, 37, 38), (36, 38, 39), (40, 41, 42), (40, 42, 43), (44, 45, 46), (44, 46, 47)])
_uv = me_0_005.uv_layers.new(name='UVMap')
_uv.uv.foreach_set('vector', [0.0, 0.1429, 0.0, 0.8571, 1.0, 0.8571, 0.0, 0.1429, 1.0, 0.8571, 1.0, 0.1429, 0.4714, 0.1429, 0.4714, 0.8571, 0.5286, 0.8571, 0.4714, 0.1429, 0.5286, 0.8571, 0.5286, 0.1429, 1.0, 0.1429, 1.0, 0.8571, 0.0, 0.8571, 1.0, 0.1429, 0.0, 0.8571, 0.0, 0.1429, 0.5286, 0.1429, 0.5286, 0.8571, 0.4714, 0.8571, 0.5286, 0.1429, 0.4714, 0.8571, 0.4714, 0.1429, 1.0, 0.5286, 1.0, 0.4714, 0.0, 0.4714, 1.0, 0.5286, 0.0, 0.4714, 0.0, 0.5286, 1.0, 0.4714, 1.0, 0.5286, 0.0, 0.5286, 1.0, 0.4714, 0.0, 0.5286, 0.0, 0.4714, 0.0, 0.55, 1.0, 0.55, 1.0, 0.45, 0.0, 0.55, 1.0, 0.45, 0.0, 0.45, 0.0, 0.55, 1.0, 0.55, 1.0, 0.45, 0.0, 0.55, 1.0, 0.45, 0.0, 0.45, 0.0, 0.45, 1.0, 0.45, 1.0, 0.55, 0.0, 0.45, 1.0, 0.55, 0.0, 0.55, 0.0, 0.45, 1.0, 0.45, 1.0, 0.55, 0.0, 0.45, 1.0, 0.55, 0.0, 0.55, 0.55, 0.55, 0.55, 0.45, 0.45, 0.45, 0.55, 0.55, 0.45, 0.45, 0.45, 0.55, 0.55, 0.45, 0.55, 0.55, 0.45, 0.55, 0.55, 0.45, 0.45, 0.55, 0.45, 0.45])
me_0_005.materials.append(mat_0_005)
me_0_005.update()
me_0_005.normals_split_custom_set([tuple(v) for v in zip(*[iter([-4.79e-08, 0.0, -1.0, -4.79e-08, 0.0, -1.0, -4.79e-08, 0.0, -1.0, -4.257e-08, 0.0, -1.0, -4.257e-08, 0.0, -1.0, -4.257e-08, 0.0, -1.0, 1.0, 0.0, 0.0, 1.0, 0.0, 0.0, 1.0, 0.0, 0.0, 1.0, 0.0, 0.0, 1.0, 0.0, 0.0, 1.0, 0.0, 0.0, 4.257e-08, 0.0, 1.0, 4.257e-08, 0.0, 1.0, 4.257e-08, 0.0, 1.0, 4.257e-08, 0.0, 1.0, 4.257e-08, 0.0, 1.0, 4.257e-08, 0.0, 1.0, -1.0, 0.0, 0.0, -1.0, 0.0, 0.0, -1.0, 0.0, 0.0, -1.0, 0.0, 0.0, -1.0, 0.0, 0.0, -1.0, 0.0, 0.0, 0.0, -1.0, 0.0, 0.0, -1.0, 0.0, 0.0, -1.0, 0.0, 0.0, -1.0, 0.0, 0.0, -1.0, 0.0, 0.0, -1.0, 0.0, 0.0, 1.0, 0.0, 0.0, 1.0, 0.0, 0.0, 1.0, 0.0, 0.0, 1.0, 0.0, 0.0, 1.0, 0.0, 0.0, 1.0, 0.0, -2.07e-07, 0.0, -1.0, -2.07e-07, 0.0, -1.0, -2.07e-07, 0.0, -1.0, 0.0, 0.0, -1.0, 0.0, 0.0, -1.0, 0.0, 0.0, -1.0, 1.0, 0.0, -1.242e-07, 1.0, 0.0, -1.242e-07, 1.0, 0.0, -1.242e-07, 1.0, 0.0, -1.242e-07, 1.0, 0.0, -1.242e-07, 1.0, 0.0, -1.242e-07, 5.174e-08, 0.0, 1.0, 5.174e-08, 0.0, 1.0, 5.174e-08, 0.0, 1.0, 5.174e-08, 0.0, 1.0, 5.174e-08, 0.0, 1.0, 5.174e-08, 0.0, 1.0, -1.0, 0.0, 0.0, -1.0, 0.0, 0.0, -1.0, 0.0, 0.0, -1.0, 0.0, 0.0, -1.0, 0.0, 0.0, -1.0, 0.0, 0.0, 0.0, -1.0, 0.0, 0.0, -1.0, 0.0, 0.0, -1.0, 0.0, 0.0, -1.0, 0.0, 0.0, -1.0, 0.0, 0.0, -1.0, 0.0, 0.0, 1.0, 0.0, 0.0, 1.0, 0.0, 0.0, 1.0, 0.0, 0.0, 1.0, 0.0, 0.0, 1.0, 0.0, 0.0, 1.0, 0.0])] * 3)])
me_0_006 = bpy.data.meshes.new('0.006')
me_0_006.from_pydata([(0.0, -0.5, 0.5), (0.0, 0.5, 0.0), (-0.433, -0.5, -0.25), (0.0, -0.5, 0.5), (-0.433, -0.5, -0.25), (0.433, -0.5, -0.25), (-0.433, -0.5, -0.25), (0.0, 0.5, 0.0), (0.433, -0.5, -0.25), (0.433, -0.5, -0.25), (0.0, 0.5, 0.0), (0.0, -0.5, 0.5)], [], [(0, 1, 2), (3, 4, 5), (6, 7, 8), (9, 10, 11)])
me_0_006.materials.append(mat_0_006)
me_0_006.update()
me_0_006.normals_split_custom_set([tuple(v) for v in zip(*[iter([-0.8402, 0.2425, 0.4851, -0.8402, 0.2425, 0.4851, -0.8402, 0.2425, 0.4851, 0.0, -1.0, 0.0, 0.0, -1.0, 0.0, 0.0, -1.0, 0.0, 8.346e-08, 0.2425, -0.9701, 8.346e-08, 0.2425, -0.9701, 8.346e-08, 0.2425, -0.9701, 0.8402, 0.2425, 0.4851, 0.8402, 0.2425, 0.4851, 0.8402, 0.2425, 0.4851])] * 3)])
me_0_007 = bpy.data.meshes.new('0.007')
me_0_007.from_pydata([(0.0, -0.5, 0.5), (0.0, 0.5, 0.5), (-0.433, 0.5, -0.25), (-0.433, -0.5, -0.25), (-0.433, -0.5, -0.25), (-0.433, 0.5, -0.25), (0.433, 0.5, -0.25), (0.433, -0.5, -0.25), (-0.433, 0.5, -0.25), (0.0, 0.5, 0.5), (0.433, 0.5, -0.25), (0.433, -0.5, -0.25), (0.433, 0.5, -0.25), (0.0, 0.5, 0.5), (0.0, -0.5, 0.5), (0.0, -0.5, 0.5), (-0.433, -0.5, -0.25), (0.433, -0.5, -0.25)], [], [(0, 1, 2), (0, 2, 3), (4, 5, 6), (4, 6, 7), (8, 9, 10), (11, 12, 13), (11, 13, 14), (15, 16, 17)])
me_0_007.materials.append(mat_0_007)
me_0_007.update()
me_0_007.normals_split_custom_set([tuple(v) for v in zip(*[iter([-0.866, 0.0, 0.5, -0.866, 0.0, 0.5, -0.866, 0.0, 0.5, -0.866, 0.0, 0.5, -0.866, 0.0, 0.5, -0.866, 0.0, 0.5, 6.883e-08, 0.0, -1.0, 6.883e-08, 0.0, -1.0, 6.883e-08, 0.0, -1.0, 1.032e-07, 0.0, -1.0, 1.032e-07, 0.0, -1.0, 1.032e-07, 0.0, -1.0, 0.0, 1.0, 4.588e-08, 0.0, 1.0, 4.588e-08, 0.0, 1.0, 4.588e-08, 0.866, 0.0, 0.5, 0.866, 0.0, 0.5, 0.866, 0.0, 0.5, 0.866, 0.0, 0.5, 0.866, 0.0, 0.5, 0.866, 0.0, 0.5, 0.0, -1.0, 0.0, 0.0, -1.0, 0.0, 0.0, -1.0, 0.0])] * 3)])
me_0_008 = bpy.data.meshes.new('0.008')
me_0_008.from_pydata([(0.0, -0.5, 0.5), (0.0, 0.5, 0.5), (-0.1913, 0.5, 0.4619), (-0.1913, -0.5, 0.4619), (-0.1913, -0.5, 0.4619), (-0.1913, 0.5, 0.4619), (-0.3536, 0.5, 0.3536), (-0.3536, -0.5, 0.3536), (-0.3536, -0.5, 0.3536), (-0.3536, 0.5, 0.3536), (-0.4619, 0.5, 0.1913), (-0.4619, -0.5, 0.1913), (-0.4619, -0.5, 0.1913), (-0.4619, 0.5, 0.1913), (-0.5, 0.5, -2.186e-08), (-0.5, -0.5, -2.186e-08), (-0.5, -0.5, -2.186e-08), (-0.5, 0.5, -2.186e-08), (-0.4619, 0.5, -0.1913), (-0.4619, -0.5, -0.1913), (-0.4619, -0.5, -0.1913), (-0.4619, 0.5, -0.1913), (-0.3536, 0.5, -0.3536), (-0.3536, -0.5, -0.3536), (-0.3536, -0.5, -0.3536), (-0.3536, 0.5, -0.3536), (-0.1913, 0.5, -0.4619), (-0.1913, -0.5, -0.4619), (-0.1913, -0.5, -0.4619), (-0.1913, 0.5, -0.4619), (-7.55e-08, 0.5, -0.5), (-7.55e-08, -0.5, -0.5), (-7.55e-08, -0.5, -0.5), (-7.55e-08, 0.5, -0.5), (0.1913, 0.5, -0.4619), (0.1913, -0.5, -0.4619), (0.1913, -0.5, -0.4619), (0.1913, 0.5, -0.4619), (0.3536, 0.5, -0.3536), (0.3536, -0.5, -0.3536), (0.3536, -0.5, -0.3536), (0.3536, 0.5, -0.3536), (0.4619, 0.5, -0.1913), (0.4619, -0.5, -0.1913), (0.4619, -0.5, -0.1913), (0.4619, 0.5, -0.1913), (0.5, 0.5, 5.962e-09), (0.5, -0.5, 5.962e-09), (0.5, -0.5, 5.962e-09), (0.5, 0.5, 5.962e-09), (0.4619, 0.5, 0.1913), (0.4619, -0.5, 0.1913), (0.4619, -0.5, 0.1913), (0.4619, 0.5, 0.1913), (0.3536, 0.5, 0.3536), (0.3536, -0.5, 0.3536), (-0.3536, 0.5, 0.3536), (-0.1913, 0.5, 0.4619), (0.0, 0.5, 0.5), (0.1913, 0.5, 0.4619), (0.3536, 0.5, 0.3536), (0.4619, 0.5, 0.1913), (0.5, 0.5, 5.962e-09), (0.4619, 0.5, -0.1913), (0.3536, 0.5, -0.3536), (0.1913, 0.5, -0.4619), (-7.55e-08, 0.5, -0.5), (-0.1913, 0.5, -0.4619), (-0.3536, 0.5, -0.3536), (-0.4619, 0.5, -0.1913), (-0.5, 0.5, -2.186e-08), (-0.4619, 0.5, 0.1913), (0.3536, -0.5, 0.3536), (0.3536, 0.5, 0.3536), (0.1913, 0.5, 0.4619), (0.1913, -0.5, 0.4619), (0.1913, -0.5, 0.4619), (0.1913, 0.5, 0.4619), (0.0, 0.5, 0.5), (0.0, -0.5, 0.5), (0.1913, -0.5, 0.4619), (0.0, -0.5, 0.5), (-0.1913, -0.5, 0.4619), (-0.3536, -0.5, 0.3536), (-0.4619, -0.5, 0.1913), (-0.5, -0.5, -2.186e-08), (-0.4619, -0.5, -0.1913), (-0.3536, -0.5, -0.3536), (-0.1913, -0.5, -0.4619), (-7.55e-08, -0.5, -0.5), (0.1913, -0.5, -0.4619), (0.3536, -0.5, -0.3536), (0.4619, -0.5, -0.1913), (0.5, -0.5, 5.962e-09), (0.4619, -0.5, 0.1913), (0.3536, -0.5, 0.3536)], [], [(0, 1, 2), (0, 2, 3), (4, 5, 6), (4, 6, 7), (8, 9, 10), (8, 10, 11), (12, 13, 14), (12, 14, 15), (16, 17, 18), (16, 18, 19), (20, 21, 22), (20, 22, 23), (24, 25, 26), (24, 26, 27), (28, 29, 30), (28, 30, 31), (32, 33, 34), (32, 34, 35), (36, 37, 38), (36, 38, 39), (40, 41, 42), (40, 42, 43), (44, 45, 46), (44, 46, 47), (48, 49, 50), (48, 50, 51), (52, 53, 54), (52, 54, 55), (56, 57, 58), (58, 59, 60), (60, 61, 62), (62, 63, 64), (64, 65, 66), (66, 67, 68), (68, 69, 70), (70, 71, 56), (56, 58, 60), (60, 62, 64), (64, 66, 68), (68, 70, 56), (56, 60, 64), (64, 68, 56), (72, 73, 74), (72, 74, 75), (76, 77, 78), (76, 78, 79), (80, 81, 82), (82, 83, 84), (84, 85, 86), (86, 87, 88), (88, 89, 90), (90, 91, 92), (92, 93, 94), (94, 95, 80), (80, 82, 84), (84, 86, 88), (88, 90, 92), (92, 94, 80), (80, 84, 88), (88, 92, 80)])
me_0_008.materials.append(mat_0_008)
me_0_008.update()
me_0_008.normals_split_custom_set([tuple(v) for v in zip(*[iter([-0.1951, 0.0, 0.9808, -0.1951, 0.0, 0.9808, -0.1951, 0.0, 0.9808, -0.1951, 0.0, 0.9808, -0.1951, 0.0, 0.9808, -0.1951, 0.0, 0.9808, -0.5556, 0.0, 0.8315, -0.5556, 0.0, 0.8315, -0.5556, 0.0, 0.8315, -0.5556, 0.0, 0.8315, -0.5556, 0.0, 0.8315, -0.5556, 0.0, 0.8315, -0.8315, 0.0, 0.5556, -0.8315, 0.0, 0.5556, -0.8315, 0.0, 0.5556, -0.8315, 0.0, 0.5556, -0.8315, 0.0, 0.5556, -0.8315, 0.0, 0.5556, -0.9808, 0.0, 0.1951, -0.9808, 0.0, 0.1951, -0.9808, 0.0, 0.1951, -0.9808, 0.0, 0.1951, -0.9808, 0.0, 0.1951, -0.9808, 0.0, 0.1951, -0.9808, 0.0, -0.1951, -0.9808, 0.0, -0.1951, -0.9808, 0.0, -0.1951, -0.9808, 0.0, -0.1951, -0.9808, 0.0, -0.1951, -0.9808, 0.0, -0.1951, -0.8315, 0.0, -0.5556, -0.8315, 0.0, -0.5556, -0.8315, 0.0, -0.5556, -0.8315, 0.0, -0.5556, -0.8315, 0.0, -0.5556, -0.8315, 0.0, -0.5556, -0.5556, 0.0, -0.8315, -0.5556, 0.0, -0.8315, -0.5556, 0.0, -0.8315, -0.5556, 0.0, -0.8315, -0.5556, 0.0, -0.8315, -0.5556, 0.0, -0.8315, -0.1951, 0.0, -0.9808, -0.1951, 0.0, -0.9808, -0.1951, 0.0, -0.9808, -0.1951, 0.0, -0.9808, -0.1951, 0.0, -0.9808, -0.1951, 0.0, -0.9808, 0.1951, 0.0, -0.9808, 0.1951, 0.0, -0.9808, 0.1951, 0.0, -0.9808, 0.1951, 0.0, -0.9808, 0.1951, 0.0, -0.9808, 0.1951, 0.0, -0.9808, 0.5556, 0.0, -0.8315, 0.5556, 0.0, -0.8315, 0.5556, 0.0, -0.8315, 0.5556, 0.0, -0.8315, 0.5556, 0.0, -0.8315, 0.5556, 0.0, -0.8315, 0.8315, 0.0, -0.5556, 0.8315, 0.0, -0.5556, 0.8315, 0.0, -0.5556, 0.8315, 0.0, -0.5556, 0.8315, 0.0, -0.5556, 0.8315, 0.0, -0.5556, 0.9808, 0.0, -0.1951, 0.9808, 0.0, -0.1951, 0.9808, 0.0, -0.1951, 0.9808, 0.0, -0.1951, 0.9808, 0.0, -0.1951, 0.9808, 0.0, -0.1951, 0.9808, 0.0, 0.1951, 0.9808, 0.0, 0.1951, 0.9808, 0.0, 0.1951, 0.9808, 0.0, 0.1951, 0.9808, 0.0, 0.1951, 0.9808, 0.0, 0.1951, 0.8315, 0.0, 0.5556, 0.8315, 0.0, 0.5556, 0.8315, 0.0, 0.5556, 0.8315, 0.0, 0.5556, 0.8315, 0.0, 0.5556, 0.8315, 0.0, 0.5556, 0.0, 1.0, 0.0, 0.0, 1.0, 0.0, 0.0, 1.0, 0.0, 0.0, 1.0, 0.0, 0.0, 1.0, 0.0, 0.0, 1.0, 0.0, 0.0, 1.0, 0.0, 0.0, 1.0, 0.0, 0.0, 1.0, 0.0, 0.0, 1.0, 0.0, 0.0, 1.0, 0.0, 0.0, 1.0, 0.0, 0.0, 1.0, -1.023e-06, 0.0, 1.0, -1.023e-06, 0.0, 1.0, -1.023e-06, 0.0, 1.0, 1.023e-06, 0.0, 1.0, 1.023e-06, 0.0, 1.0, 1.023e-06, 0.0, 1.0, 0.0, 0.0, 1.0, 0.0, 0.0, 1.0, 0.0, 0.0, 1.0, 0.0, 0.0, 1.0, 0.0, 0.0, 1.0, 0.0, 0.0, 1.0, 0.0, 0.0, 1.0, 0.0, 0.0, 1.0, 0.0, 0.0, 1.0, 0.0, 0.0, 1.0, 0.0, 0.0, 1.0, 0.0, 0.0, 1.0, -2.878e-07, 0.0, 1.0, -2.878e-07, 0.0, 1.0, -2.878e-07, 0.0, 1.0, 0.0, 0.0, 1.0, 0.0, 0.0, 1.0, 0.0, 0.0, 1.0, 5.96e-08, 0.0, 1.0, 5.96e-08, 0.0, 1.0, 5.96e-08, 0.0, 1.0, 0.0, 0.0, 1.0, 0.0, 0.0, 1.0, 0.0, 0.5556, 0.0, 0.8315, 0.5556, 0.0, 0.8315, 0.5556, 0.0, 0.8315, 0.5556, 0.0, 0.8315, 0.5556, 0.0, 0.8315, 0.5556, 0.0, 0.8315, 0.1951, 0.0, 0.9808, 0.1951, 0.0, 0.9808, 0.1951, 0.0, 0.9808, 0.1951, 0.0, 0.9808, 0.1951, 0.0, 0.9808, 0.1951, 0.0, 0.9808, 0.0, -1.0, 0.0, 0.0, -1.0, 0.0, 0.0, -1.0, 0.0, 0.0, -1.0, 0.0, 0.0, -1.0, 0.0, 0.0, -1.0, 0.0, 0.0, -1.0, 0.0, 0.0, -1.0, 0.0, 0.0, -1.0, 0.0, 0.0, -1.0, 1.023e-06, 0.0, -1.0, 1.023e-06, 0.0, -1.0, 1.023e-06, 0.0, -1.0, 1.023e-06, 0.0, -1.0, 1.023e-06, 0.0, -1.0, 1.023e-06, 0.0, -1.0, 0.0, 0.0, -1.0, 0.0, 0.0, -1.0, 0.0, 0.0, -1.0, 0.0, 0.0, -1.0, 0.0, 0.0, -1.0, 0.0, 0.0, -1.0, 0.0, 0.0, -1.0, 0.0, 0.0, -1.0, 0.0, 0.0, -1.0, -2.878e-07, 0.0, -1.0, -2.878e-07, 0.0, -1.0, -2.878e-07, 0.0, -1.0, 0.0, 0.0, -1.0, 0.0, 0.0, -1.0, 0.0, 0.0, -1.0, -2.878e-07, 0.0, -1.0, -2.878e-07, 0.0, -1.0, -2.878e-07, 0.0, -1.0, 0.0, 0.0, -1.0, 0.0, 0.0, -1.0, 0.0, 0.0, -1.0, 0.0, 0.0, -1.0, 0.0, 0.0, -1.0, 0.0, 0.0, -1.0, 5.96e-08, 0.0, -1.0, 5.96e-08, 0.0, -1.0, 5.96e-08])] * 3)])
me_0_009 = bpy.data.meshes.new('0.009')
me_0_009.from_pydata([(0.5, -0.5, -0.5), (0.5, 0.5, -0.5), (0.5, 0.5, 0.5), (0.5, -0.5, 0.5), (0.5, -0.5, 0.5), (0.5, 0.5, 0.5), (-0.5, 0.5, 0.5), (-0.5, -0.5, 0.5), (-0.5, -0.5, 0.5), (-0.5, 0.5, 0.5), (-0.5, 0.5, -0.5), (-0.5, -0.5, -0.5), (-0.5, -0.5, -0.5), (-0.5, 0.5, -0.5), (0.5, 0.5, -0.5), (0.5, -0.5, -0.5), (0.5, -0.5, 0.5), (-0.5, -0.5, 0.5), (-0.5, -0.5, -0.5), (0.5, -0.5, -0.5), (-0.5, 0.5, 0.5), (0.5, 0.5, 0.5), (0.5, 0.5, -0.5), (-0.5, 0.5, -0.5)], [], [(0, 1, 2), (0, 2, 3), (4, 5, 6), (4, 6, 7), (8, 9, 10), (8, 10, 11), (12, 13, 14), (12, 14, 15), (16, 17, 18), (16, 18, 19), (20, 21, 22), (20, 22, 23)])
me_0_009.materials.append(mat_0_009)
me_0_009.update()
me_0_009.normals_split_custom_set([tuple(v) for v in zip(*[iter([1.0, 0.0, 0.0, 1.0, 0.0, 0.0, 1.0, 0.0, 0.0, 1.0, 0.0, 0.0, 1.0, 0.0, 0.0, 1.0, 0.0, 0.0, 0.0, 0.0, 1.0, 0.0, 0.0, 1.0, 0.0, 0.0, 1.0, 0.0, 0.0, 1.0, 0.0, 0.0, 1.0, 0.0, 0.0, 1.0, -1.0, 0.0, 0.0, -1.0, 0.0, 0.0, -1.0, 0.0, 0.0, -1.0, 0.0, 0.0, -1.0, 0.0, 0.0, -1.0, 0.0, 0.0, 0.0, 0.0, -1.0, 0.0, 0.0, -1.0, 0.0, 0.0, -1.0, 0.0, 0.0, -1.0, 0.0, 0.0, -1.0, 0.0, 0.0, -1.0, 0.0, -1.0, 0.0, 0.0, -1.0, 0.0, 0.0, -1.0, 0.0, 0.0, -1.0, 0.0, 0.0, -1.0, 0.0, 0.0, -1.0, 0.0, 0.0, 1.0, 0.0, 0.0, 1.0, 0.0, 0.0, 1.0, 0.0, 0.0, 1.0, 0.0, 0.0, 1.0, 0.0, 0.0, 1.0, 0.0])] * 3)])

# ---- objects
ob_0_001 = bpy.data.objects.new('0.001', me_0_001)
ob_0 = bpy.data.objects.new('0', me_0_002)
ob_0_002 = bpy.data.objects.new('0.002', me_0_003)
ob_0_003 = bpy.data.objects.new('0.003', me_0_004)
ob_0_004 = bpy.data.objects.new('0.004', me_0_005)
ob_0_005 = bpy.data.objects.new('0.005', me_0_006)
ob_0_006 = bpy.data.objects.new('0.006', me_0_007)
ob_0_007 = bpy.data.objects.new('0.007', me_0_008)
ob_0_008 = bpy.data.objects.new('0.008', me_0_009)

# ---- transforms, parenting, visibility, modifiers, constraints
ob_0_001.location = (0.0, -1.898, 0.0)
ob_0_001.rotation_euler = (1.571, -0.0, 0.0)
ob_0.location = (0.0, -0.809, 0.0)
ob_0.rotation_euler = (1.571, -0.0, 0.0)
ob_0_002.location = (0.0, -0.7373, 0.0)
ob_0_002.rotation_euler = (1.571, -0.0, 0.0)
ob_0_003.location = (0.0, 1.229, 0.0)
ob_0_003.rotation_euler = (1.571, -0.0, 0.0)
ob_0_004.location = (0.0, 0.2905, 1.09)
ob_0_004.rotation_euler = (1.571, -0.0, 1.571)
ob_0_005.location = (0.0, -1.484, -0.6376)
ob_0_005.rotation_euler = (1.571, -0.0, 0.0)
ob_0_006.location = (0.0, -0.5267, -0.835)
ob_0_006.rotation_euler = (1.571, -0.0, 0.0)
ob_0_007.location = (0.0, 0.5676, -1.009)
ob_0_007.rotation_euler = (1.571, -0.0, 0.0)
ob_0_008.location = (0.0, 1.775, -1.047)
ob_0_008.rotation_euler = (1.571, -0.0, 0.0)

# ---- collection membership
col_collection.objects.link(ob_0_001)
col_collection.objects.link(ob_0)
col_collection.objects.link(ob_0_002)
col_collection.objects.link(ob_0_003)
col_collection.objects.link(ob_0_004)
col_collection.objects.link(ob_0_005)
col_collection.objects.link(ob_0_006)
col_collection.objects.link(ob_0_007)
col_collection.objects.link(ob_0_008)

# ---- scene / render settings (as saved in the file)
scene.frame_start = 1; scene.frame_end = 250; scene.frame_set(1)
scene.render.engine = 'BLENDER_EEVEE_NEXT'
scene.cycles.sampling_pattern = 'TABULATED_SOBOL'
scene.eevee.ray_tracing_options.trace_max_roughness = 0.0
bpy.context.view_layer.update()

# ---- added for rendering (the .blend has no active camera and no usable light): camera, sun
cam_auto = bpy.data.cameras.new('AutoCamera')
cam_auto.lens = 50.0
cam_auto.sensor_width = 36.0
cam_auto.clip_end = 1000.0
ob_auto_camera = bpy.data.objects.new('AutoCamera', cam_auto)
scene.collection.objects.link(ob_auto_camera)
ob_auto_camera.location = (5.16542, -6.26027, 4.02918)
ob_auto_camera.rotation_euler = (1.09748, -7.21219e-08, 0.694738)
scene.camera = ob_auto_camera
light_auto_sun = bpy.data.lights.new('AutoSun', 'SUN')
light_auto_sun.energy = 3.0
light_auto_sun.angle = 0.0523599
ob_auto_sun = bpy.data.objects.new('AutoSun', light_auto_sun)
scene.collection.objects.link(ob_auto_sun)
ob_auto_sun.rotation_euler = (0.872665, 0.174533, 0.523599)
bpy.context.view_layer.update()
